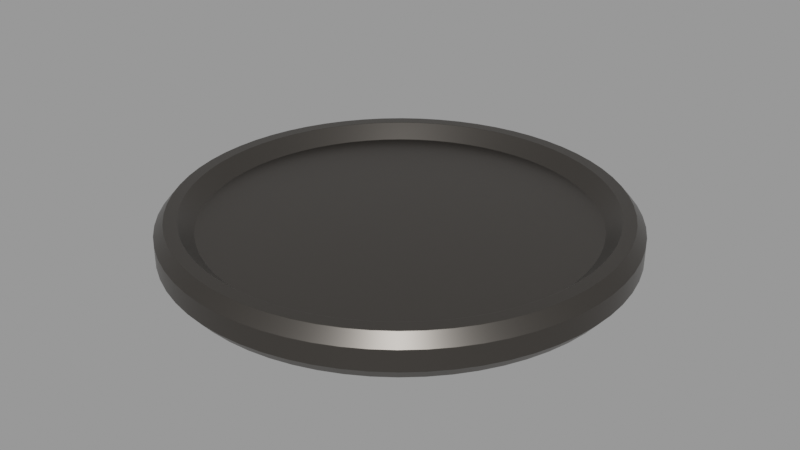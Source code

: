 # Source: Pipe_Collar_Small.blend  (saved by Blender 3.1.7; exported with 4.5.12 LTS)
import bpy
from mathutils import Matrix  # noqa: F401  (used for matrix-valued properties, if any)

bpy.ops.wm.read_factory_settings(use_empty=True)
scene = bpy.context.scene
scene.name = 'main'

# ---- materials (node trees are filled in below, after node groups)
mat_sy_dark_annodized_matte = bpy.data.materials.new('sy_dark_annodized_matte')
mat_sy_dark_annodized_matte.use_transparent_shadow = False

# ---- node groups
ng_sy_metal_002 = bpy.data.node_groups.new('sy_metal.002', 'ShaderNodeTree')
_s = ng_sy_metal_002.interface.new_socket(name='Color', in_out='OUTPUT', socket_type='NodeSocketColor')
_s.default_value = (0.2987, 0.2987, 0.2987, 1.0)
_s = ng_sy_metal_002.interface.new_socket(name='Normal', in_out='OUTPUT', socket_type='NodeSocketVector')
_s.min_value = 0.0
_s.max_value = 0.0
_s = ng_sy_metal_002.interface.new_socket(name='Value', in_out='OUTPUT', socket_type='NodeSocketFloat')
_s.min_value = 0.0
_s.max_value = 0.0
_s = ng_sy_metal_002.interface.new_socket(name='Color', in_out='INPUT', socket_type='NodeSocketColor')
_s.default_value = (0.2987, 0.2987, 0.2987, 1.0)
_s = ng_sy_metal_002.interface.new_socket(name='Roughness', in_out='INPUT', socket_type='NodeSocketFloat')
_s.default_value = 1.0
_s.min_value = 0.0
_s.max_value = 2.0
_s = ng_sy_metal_002.interface.new_socket(name='Bump', in_out='INPUT', socket_type='NodeSocketFloat')
_s.default_value = 1.0
_s.min_value = 0.0
_s.max_value = 2.0
_s = ng_sy_metal_002.interface.new_socket(name='Scale', in_out='INPUT', socket_type='NodeSocketFloat')
_s.default_value = 1.0
_s.min_value = 0.0
_s.max_value = 2.0
_s = ng_sy_metal_002.interface.new_socket(name='Normal', in_out='INPUT', socket_type='NodeSocketVector')
_s.min_value = -1.0
_s.max_value = 1.0
_s.hide_value = True
_N = ng_sy_metal_002.nodes; _L = ng_sy_metal_002.links
n0 = _N.new('ShaderNodeTexCoord'); n0.name = 'Texture Coordinate.001'; n0.location = (-689, -224)
n1 = _N.new('ShaderNodeMapping'); n1.name = 'Mapping.001'; n1.location = (-479, -207)
n1.width = 240
n1.vector_type = 'TEXTURE'
n1.inputs[2].default_value = (0.7679, 0.576, 0.384)
n2 = _N.new('ShaderNodeTexNoise'); n2.name = 'Musgrave Texture'; n2.location = (-175, -206)
n2.width = 150
n2.normalize = False
n2.inputs[2].default_value = 400.0
n2.inputs[3].default_value = 0.0
n2.inputs[4].default_value = 0.25
n3 = _N.new('ShaderNodeValToRGB'); n3.name = 'ColorRamp'; n3.location = (45, -254)
while len(n3.color_ramp.elements) > 1: n3.color_ramp.elements.remove(n3.color_ramp.elements[-1])
n3.color_ramp.elements[0].position = 0.0; n3.color_ramp.elements[0].color = (0.508, 0.508, 0.508, 1.0)
_e = n3.color_ramp.elements.new(1.0); _e.color = (1.0, 1.0, 1.0, 1.0)
n4 = _N.new('ShaderNodeMix'); n4.name = 'Mix'; n4.location = (351, -115)
n4.data_type = 'RGBA'
n4.blend_type = 'MULTIPLY'
n4.inputs[0].default_value = 0.4667
n5 = _N.new('NodeGroupOutput'); n5.name = 'Group Output'; n5.location = (889, 0)
n6 = _N.new('ShaderNodeRGB'); n6.name = 'RGB'; n6.location = (-683, 362)
n6.outputs[0].default_value = (0.2987, 0.2987, 0.2987, 1.0)
n7 = _N.new('ShaderNodeTexCoord'); n7.name = 'Texture Coordinate'; n7.location = (-689, 83)
n8 = _N.new('ShaderNodeMapping'); n8.name = 'Mapping'; n8.location = (-461, 179)
n8.width = 240
n8.vector_type = 'TEXTURE'
n8.inputs[2].default_value = (0.384, 0.576, 0.7679)
n9 = _N.new('ShaderNodeTexNoise'); n9.name = 'Noise Texture'; n9.location = (-184, 74)
n9.inputs[2].default_value = 150.0
n9.inputs[3].default_value = 5.0
n10 = _N.new('ShaderNodeValToRGB'); n10.name = 'ColorRamp.001'; n10.location = (46, 5)
while len(n10.color_ramp.elements) > 1: n10.color_ramp.elements.remove(n10.color_ramp.elements[-1])
n10.color_ramp.elements[0].position = 0.0; n10.color_ramp.elements[0].color = (0.0, 0.0, 0.0, 1.0)
_e = n10.color_ramp.elements.new(1.0); _e.color = (1.0, 1.0, 1.0, 1.0)
n11 = _N.new('ShaderNodeMath'); n11.name = 'Math'; n11.location = (571, -60)
n11.operation = 'MULTIPLY'
n11.inputs[2].default_value = 0.0
n12 = _N.new('ShaderNodeMath'); n12.name = 'Math.001'; n12.location = (382, -405)
n12.operation = 'DIVIDE'
n12.inputs[1].default_value = 10.0
n12.inputs[2].default_value = 0.0
n13 = _N.new('ShaderNodeBump'); n13.name = 'Bump'; n13.location = (689, -362)
n13.inputs[1].default_value = 0.05
n13.inputs[2].default_value = 1.0
n14 = _N.new('ShaderNodeValue'); n14.name = 'Value'; n14.location = (-1337, -282)
n14.outputs[0].default_value = 1.0
n15 = _N.new('NodeGroupInput'); n15.name = 'Group Input'; n15.location = (-1239, 5)
n16 = _N.new('ShaderNodeCombineXYZ'); n16.name = 'Combine XYZ'; n16.location = (-869, -178)
n17 = _N.new('ShaderNodeMath'); n17.name = 'Math.002'; n17.location = (-1066, -219)
n17.operation = 'MULTIPLY'
n17.inputs[1].default_value = 50.0
n17.inputs[2].default_value = 0.0
n18 = _N.new('ShaderNodeCombineXYZ'); n18.name = 'Combine XYZ.001'; n18.location = (-869, -371)
_L.new(n8.outputs[0], n9.inputs[0])
_L.new(n9.outputs[0], n10.inputs[0])
_L.new(n7.outputs[0], n8.inputs[0])
_L.new(n2.outputs[0], n3.inputs[0])
_L.new(n10.outputs[0], n4.inputs[6])
_L.new(n3.outputs[0], n4.inputs[7])
_L.new(n1.outputs[0], n2.inputs[0])
_L.new(n0.outputs[0], n1.inputs[0])
_L.new(n4.outputs[2], n13.inputs[3])
_L.new(n13.outputs[0], n5.inputs[1])
_L.new(n4.outputs[2], n11.inputs[0])
_L.new(n11.outputs[0], n5.inputs[2])
_L.new(n15.outputs[0], n5.inputs[0])
_L.new(n15.outputs[1], n11.inputs[1])
_L.new(n15.outputs[2], n12.inputs[0])
_L.new(n12.outputs[0], n13.inputs[0])
_L.new(n15.outputs[4], n13.inputs[4])
_L.new(n17.outputs[0], n16.inputs[0])
_L.new(n17.outputs[0], n16.inputs[1])
_L.new(n16.outputs[0], n8.inputs[3])
_L.new(n17.outputs[0], n18.inputs[2])
_L.new(n18.outputs[0], n1.inputs[3])
_L.new(n15.outputs[3], n17.inputs[0])
n5.is_active_output = True
ng_auto_smooth = bpy.data.node_groups.new('Auto Smooth', 'GeometryNodeTree')
_s = ng_auto_smooth.interface.new_socket(name='Geometry', in_out='OUTPUT', socket_type='NodeSocketGeometry')
_s = ng_auto_smooth.interface.new_socket(name='Geometry', in_out='INPUT', socket_type='NodeSocketGeometry')
_s = ng_auto_smooth.interface.new_socket(name='Angle', in_out='INPUT', socket_type='NodeSocketFloat')
_s.subtype = 'ANGLE'
_s.min_value = 0.0
_s.max_value = 3.142
ng_auto_smooth.is_modifier = True
_N = ng_auto_smooth.nodes; _L = ng_auto_smooth.links
n0 = _N.new('NodeGroupOutput'); n0.name = 'Group Output'; n0.location = (480, -100)
n1 = _N.new('NodeGroupInput'); n1.name = 'Group Input'; n1.location = (-420, -300)
n2 = _N.new('NodeGroupInput'); n2.name = 'Group Input.001'; n2.location = (-60, -100)
n3 = _N.new('GeometryNodeSetShadeSmooth'); n3.name = 'Set Shade Smooth'; n3.location = (120, -100)
n3.domain = 'EDGE'
n4 = _N.new('GeometryNodeSetShadeSmooth'); n4.name = 'Set Shade Smooth.001'; n4.location = (300, -100)
n5 = _N.new('GeometryNodeInputMeshEdgeAngle'); n5.name = 'Edge Angle'; n5.location = (-420, -220)
n6 = _N.new('GeometryNodeInputEdgeSmooth'); n6.name = 'Is Edge Smooth'; n6.location = (-60, -160)
n7 = _N.new('GeometryNodeInputShadeSmooth'); n7.name = 'Is Face Smooth'; n7.location = (-240, -340)
n8 = _N.new('FunctionNodeBooleanMath'); n8.name = 'Boolean Math'; n8.location = (-60, -220)
n9 = _N.new('FunctionNodeCompare'); n9.name = 'Compare'; n9.location = (-240, -180)
n9.operation = 'LESS_EQUAL'
_L.new(n5.outputs[0], n9.inputs[0])
_L.new(n4.outputs[0], n0.inputs[0])
_L.new(n1.outputs[1], n9.inputs[1])
_L.new(n9.outputs[0], n8.inputs[0])
_L.new(n7.outputs[0], n8.inputs[1])
_L.new(n2.outputs[0], n3.inputs[0])
_L.new(n6.outputs[0], n3.inputs[1])
_L.new(n3.outputs[0], n4.inputs[0])
_L.new(n8.outputs[0], n3.inputs[2])
n0.is_active_output = True

# ---- material node trees
mat_sy_dark_annodized_matte.use_nodes = True; mat_sy_dark_annodized_matte.node_tree.nodes.clear()
_N = mat_sy_dark_annodized_matte.node_tree.nodes; _L = mat_sy_dark_annodized_matte.node_tree.links
n0 = _N.new('ShaderNodeOutputMaterial'); n0.name = 'Material Output'; n0.location = (395, 300)
n1 = _N.new('ShaderNodeBsdfPrincipled'); n1.name = 'Principled BSDF'; n1.location = (105, 300)
n1.distribution = 'GGX'
n1.subsurface_method = 'BURLEY'
n1.inputs[1].default_value = 1.0
n1.inputs[3].default_value = 1.45
n1.inputs[27].default_value = (0.0, 0.0, 0.0, 1.0)
n1.inputs[28].default_value = 1.0
n2 = _N.new('ShaderNodeGroup'); n2.name = 'Group'; n2.location = (-335, 131)
n2.node_tree = ng_sy_metal_002
n2.inputs[0].default_value = (0.1251, 0.1153, 0.1049, 1.0)
n2.inputs[1].default_value = 1.0
n2.inputs[2].default_value = 1.0
n2.inputs[3].default_value = 20.0
n2.inputs[4].default_value = (0.0, 0.0, 0.0)
n3 = _N.new('ShaderNodeBevel'); n3.name = 'Bevel'; n3.location = (-115, -39)
n3.samples = 16
n3.inputs[0].default_value = 0.002
_L.new(n2.outputs[0], n1.inputs[0])
_L.new(n1.outputs[0], n0.inputs[0])
_L.new(n2.outputs[1], n3.inputs[1])
_L.new(n2.outputs[2], n1.inputs[2])
_L.new(n3.outputs[0], n1.inputs[5])
n0.is_active_output = True

# ---- meshes
me_cylinder_005 = bpy.data.meshes.new('Cylinder.005')
me_cylinder_005.from_pydata([(0.0, 0.5588, -0.02482), (0.0, 0.5588, 0.02482), (0.05477, 0.5561, -0.02482), (0.05477, 0.5561, 0.02482), (0.109, 0.5481, -0.02482), (0.109, 0.5481, 0.02482), (0.1622, 0.5347, -0.02482), (0.1622, 0.5347, 0.02482), (0.2138, 0.5163, -0.02482), (0.2138, 0.5163, 0.02482), (0.2634, 0.4928, -0.02482), (0.2634, 0.4928, 0.02482), (0.3104, 0.4646, -0.02482), (0.3104, 0.4646, 0.02482), (0.3545, 0.4319, -0.02482), (0.3545, 0.4319, 0.02482), (0.3951, 0.3951, -0.02482), (0.3951, 0.3951, 0.02482), (0.4319, 0.3545, -0.02482), (0.4319, 0.3545, 0.02482), (0.4646, 0.3104, -0.02482), (0.4646, 0.3104, 0.02482), (0.4928, 0.2634, -0.02482), (0.4928, 0.2634, 0.02482), (0.5163, 0.2138, -0.02482), (0.5163, 0.2138, 0.02482), (0.5347, 0.1622, -0.02482), (0.5347, 0.1622, 0.02482), (0.5481, 0.109, -0.02482), (0.5481, 0.109, 0.02482), (0.5561, 0.05477, -0.02482), (0.5561, 0.05477, 0.02482), (0.5588, -2.443e-08, -0.02482), (0.5588, -2.443e-08, 0.02482), (0.5561, -0.05477, -0.02482), (0.5561, -0.05477, 0.02482), (0.5481, -0.109, -0.02482), (0.5481, -0.109, 0.02482), (0.5347, -0.1622, -0.02482), (0.5347, -0.1622, 0.02482), (0.5163, -0.2138, -0.02482), (0.5163, -0.2138, 0.02482), (0.4928, -0.2634, -0.02482), (0.4928, -0.2634, 0.02482), (0.4646, -0.3104, -0.02482), (0.4646, -0.3104, 0.02482), (0.4319, -0.3545, -0.02482), (0.4319, -0.3545, 0.02482), (0.3951, -0.3951, -0.02482), (0.3951, -0.3951, 0.02482), (0.3545, -0.4319, -0.02482), (0.3545, -0.4319, 0.02482), (0.3104, -0.4646, -0.02482), (0.3104, -0.4646, 0.02482), (0.2634, -0.4928, -0.02482), (0.2634, -0.4928, 0.02482), (0.2138, -0.5163, -0.02482), (0.2138, -0.5163, 0.02482), (0.1622, -0.5347, -0.02482), (0.1622, -0.5347, 0.02482), (0.109, -0.5481, -0.02482), (0.109, -0.5481, 0.02482), (0.05477, -0.5561, -0.02482), (0.05477, -0.5561, 0.02482), (-4.885e-08, -0.5588, -0.02482), (-4.885e-08, -0.5588, 0.02482), (-0.05477, -0.5561, -0.02482), (-0.05477, -0.5561, 0.02482), (-0.109, -0.5481, -0.02482), (-0.109, -0.5481, 0.02482), (-0.1622, -0.5347, -0.02482), (-0.1622, -0.5347, 0.02482), (-0.2138, -0.5163, -0.02482), (-0.2138, -0.5163, 0.02482), (-0.2634, -0.4928, -0.02482), (-0.2634, -0.4928, 0.02482), (-0.3104, -0.4646, -0.02482), (-0.3104, -0.4646, 0.02482), (-0.3545, -0.4319, -0.02482), (-0.3545, -0.4319, 0.02482), (-0.3951, -0.3951, -0.02482), (-0.3951, -0.3951, 0.02482), (-0.4319, -0.3545, -0.02482), (-0.4319, -0.3545, 0.02482), (-0.4646, -0.3104, -0.02482), (-0.4646, -0.3104, 0.02482), (-0.4928, -0.2634, -0.02482), (-0.4928, -0.2634, 0.02482), (-0.5163, -0.2138, -0.02482), (-0.5163, -0.2138, 0.02482), (-0.5347, -0.1622, -0.02482), (-0.5347, -0.1622, 0.02482), (-0.5481, -0.109, -0.02482), (-0.5481, -0.109, 0.02482), (-0.5561, -0.05477, -0.02482), (-0.5561, -0.05477, 0.02482), (-0.5588, 6.663e-09, -0.02482), (-0.5588, 6.663e-09, 0.02482), (-0.5561, 0.05477, -0.02482), (-0.5561, 0.05477, 0.02482), (-0.5481, 0.109, -0.02482), (-0.5481, 0.109, 0.02482), (-0.5347, 0.1622, -0.02482), (-0.5347, 0.1622, 0.02482), (-0.5163, 0.2138, -0.02482), (-0.5163, 0.2138, 0.02482), (-0.4928, 0.2634, -0.02482), (-0.4928, 0.2634, 0.02482), (-0.4646, 0.3104, -0.02482), (-0.4646, 0.3104, 0.02482), (-0.4319, 0.3545, -0.02482), (-0.4319, 0.3545, 0.02482), (-0.3951, 0.3951, -0.02482), (-0.3951, 0.3951, 0.02482), (-0.3545, 0.4319, -0.02482), (-0.3545, 0.4319, 0.02482), (-0.3104, 0.4646, -0.02482), (-0.3104, 0.4646, 0.02482), (-0.2634, 0.4928, -0.02482), (-0.2634, 0.4928, 0.02482), (-0.2138, 0.5163, -0.02482), (-0.2138, 0.5163, 0.02482), (-0.1622, 0.5347, -0.02482), (-0.1622, 0.5347, 0.02482), (-0.109, 0.5481, -0.02482), (-0.109, 0.5481, 0.02482), (-0.05477, 0.5561, -0.02482), (-0.05477, 0.5561, 0.02482), (-1.697e-09, 0.4682, -0.0179), (0.04589, 0.466, -0.0179), (0.04589, 0.466, 0.0179), (-1.697e-09, 0.4682, 0.0179), (0.09135, 0.4592, -0.0179), (0.09135, 0.4592, 0.0179), (0.1359, 0.4481, -0.0179), (0.1359, 0.4481, 0.0179), (0.1792, 0.4326, -0.0179), (0.1792, 0.4326, 0.0179), (0.2207, 0.4129, -0.0179), (0.2207, 0.4129, 0.0179), (0.2601, 0.3893, -0.0179), (0.2601, 0.3893, 0.0179), (0.297, 0.3619, -0.0179), (0.297, 0.3619, 0.0179), (0.3311, 0.3311, -0.0179), (0.3311, 0.3311, 0.0179), (0.3619, 0.297, -0.0179), (0.3619, 0.297, 0.0179), (0.3893, 0.2601, -0.0179), (0.3893, 0.2601, 0.0179), (0.4129, 0.2207, -0.0179), (0.4129, 0.2207, 0.0179), (0.4326, 0.1792, -0.0179), (0.4326, 0.1792, 0.0179), (0.4481, 0.1359, -0.0179), (0.4481, 0.1359, 0.0179), (0.4592, 0.09135, -0.0179), (0.4592, 0.09135, 0.0179), (0.466, 0.04589, -0.0179), (0.466, 0.04589, 0.0179), (0.4682, -2.694e-08, -0.0179), (0.4682, -2.694e-08, 0.0179), (0.466, -0.04589, -0.0179), (0.466, -0.04589, 0.0179), (0.4592, -0.09135, -0.0179), (0.4592, -0.09135, 0.0179), (0.4481, -0.1359, -0.0179), (0.4481, -0.1359, 0.0179), (0.4326, -0.1792, -0.0179), (0.4326, -0.1792, 0.0179), (0.4129, -0.2207, -0.0179), (0.4129, -0.2207, 0.0179), (0.3893, -0.2601, -0.0179), (0.3893, -0.2601, 0.0179), (0.3619, -0.297, -0.0179), (0.3619, -0.297, 0.0179), (0.3311, -0.3311, -0.0179), (0.3311, -0.3311, 0.0179), (0.297, -0.3619, -0.0179), (0.297, -0.3619, 0.0179), (0.2601, -0.3893, -0.0179), (0.2601, -0.3893, 0.0179), (0.2207, -0.4129, -0.0179), (0.2207, -0.4129, 0.0179), (0.1792, -0.4326, -0.0179), (0.1792, -0.4326, 0.0179), (0.1359, -0.4481, -0.0179), (0.1359, -0.4481, 0.0179), (0.09135, -0.4592, -0.0179), (0.09135, -0.4592, 0.0179), (0.04589, -0.466, -0.0179), (0.04589, -0.466, 0.0179), (-4.254e-08, -0.4682, -0.0179), (-4.254e-08, -0.4682, 0.0179), (-0.04589, -0.466, -0.0179), (-0.04589, -0.466, 0.0179), (-0.09135, -0.4592, -0.0179), (-0.09135, -0.4592, 0.0179), (-0.1359, -0.4481, -0.0179), (-0.1359, -0.4481, 0.0179), (-0.1792, -0.4326, -0.0179), (-0.1792, -0.4326, 0.0179), (-0.2207, -0.4129, -0.0179), (-0.2207, -0.4129, 0.0179), (-0.2601, -0.3893, -0.0179), (-0.2601, -0.3893, 0.0179), (-0.297, -0.3619, -0.0179), (-0.297, -0.3619, 0.0179), (-0.3311, -0.3311, -0.0179), (-0.3311, -0.3311, 0.0179), (-0.3619, -0.297, -0.0179), (-0.3619, -0.297, 0.0179), (-0.3893, -0.2601, -0.0179), (-0.3893, -0.2601, 0.0179), (-0.4129, -0.2207, -0.0179), (-0.4129, -0.2207, 0.0179), (-0.4326, -0.1792, -0.0179), (-0.4326, -0.1792, 0.0179), (-0.4481, -0.1359, -0.0179), (-0.4481, -0.1359, 0.0179), (-0.4592, -0.09135, -0.0179), (-0.4592, -0.09135, 0.0179), (-0.466, -0.04589, -0.0179), (-0.466, -0.04589, 0.0179), (-0.4682, 7.682e-10, -0.0179), (-0.4682, 7.682e-10, 0.0179), (-0.466, 0.04589, -0.0179), (-0.466, 0.04589, 0.0179), (-0.4592, 0.09135, -0.0179), (-0.4592, 0.09135, 0.0179), (-0.4481, 0.1359, -0.0179), (-0.4481, 0.1359, 0.0179), (-0.4326, 0.1792, -0.0179), (-0.4326, 0.1792, 0.0179), (-0.4129, 0.2207, -0.0179), (-0.4129, 0.2207, 0.0179), (-0.3893, 0.2601, -0.0179), (-0.3893, 0.2601, 0.0179), (-0.3619, 0.297, -0.0179), (-0.3619, 0.297, 0.0179), (-0.3311, 0.3311, -0.0179), (-0.3311, 0.3311, 0.0179), (-0.297, 0.3619, -0.0179), (-0.297, 0.3619, 0.0179), (-0.2601, 0.3893, -0.0179), (-0.2601, 0.3893, 0.0179), (-0.2207, 0.4129, -0.0179), (-0.2207, 0.4129, 0.0179), (-0.1792, 0.4326, -0.0179), (-0.1792, 0.4326, 0.0179), (-0.1359, 0.4481, -0.0179), (-0.1359, 0.4481, 0.0179), (-0.09135, 0.4592, -0.0179), (-0.09135, 0.4592, 0.0179), (-0.04589, 0.466, -0.0179), (-0.04589, 0.466, 0.0179), (1.206e-10, 0.5352, -0.05268), (0.05246, 0.5327, -0.05268), (0.05246, 0.5327, 0.05268), (1.206e-10, 0.5352, 0.05268), (0.1044, 0.525, -0.05268), (0.1044, 0.525, 0.05268), (0.1554, 0.5122, -0.05268), (0.1554, 0.5122, 0.05268), (0.2048, 0.4945, -0.05268), (0.2048, 0.4945, 0.05268), (0.2523, 0.472, -0.05268), (0.2523, 0.472, 0.05268), (0.2974, 0.445, -0.05268), (0.2974, 0.445, 0.05268), (0.3396, 0.4137, -0.05268), (0.3396, 0.4137, 0.05268), (0.3785, 0.3785, -0.05268), (0.3785, 0.3785, 0.05268), (0.4137, 0.3396, -0.05268), (0.4137, 0.3396, 0.05268), (0.445, 0.2974, -0.05268), (0.445, 0.2974, 0.05268), (0.472, 0.2523, -0.05268), (0.472, 0.2523, 0.05268), (0.4945, 0.2048, -0.05268), (0.4945, 0.2048, 0.05268), (0.5122, 0.1554, -0.05268), (0.5122, 0.1554, 0.05268), (0.525, 0.1044, -0.05268), (0.525, 0.1044, 0.05268), (0.5327, 0.05246, -0.05268), (0.5327, 0.05246, 0.05268), (0.5352, -2.901e-08, -0.05268), (0.5352, -2.901e-08, 0.05268), (0.5327, -0.05246, -0.05268), (0.5327, -0.05246, 0.05268), (0.525, -0.1044, -0.05268), (0.525, -0.1044, 0.05268), (0.5122, -0.1554, -0.05268), (0.5122, -0.1554, 0.05268), (0.4945, -0.2048, -0.05268), (0.4945, -0.2048, 0.05268), (0.472, -0.2523, -0.05268), (0.472, -0.2523, 0.05268), (0.445, -0.2974, -0.05268), (0.445, -0.2974, 0.05268), (0.4137, -0.3396, -0.05268), (0.4137, -0.3396, 0.05268), (0.3785, -0.3785, -0.05268), (0.3785, -0.3785, 0.05268), (0.3396, -0.4137, -0.05268), (0.3396, -0.4137, 0.05268), (0.2974, -0.445, -0.05268), (0.2974, -0.445, 0.05268), (0.2523, -0.472, -0.05268), (0.2523, -0.472, 0.05268), (0.2048, -0.4945, -0.05268), (0.2048, -0.4945, 0.05268), (0.1554, -0.5122, -0.05268), (0.1554, -0.5122, 0.05268), (0.1044, -0.525, -0.05268), (0.1044, -0.525, 0.05268), (0.05246, -0.5327, -0.05268), (0.05246, -0.5327, 0.05268), (-4.667e-08, -0.5352, -0.05268), (-4.667e-08, -0.5352, 0.05268), (-0.05246, -0.5327, -0.05268), (-0.05246, -0.5327, 0.05268), (-0.1044, -0.525, -0.05268), (-0.1044, -0.525, 0.05268), (-0.1554, -0.5122, -0.05268), (-0.1554, -0.5122, 0.05268), (-0.2048, -0.4945, -0.05268), (-0.2048, -0.4945, 0.05268), (-0.2523, -0.472, -0.05268), (-0.2523, -0.472, 0.05268), (-0.2974, -0.445, -0.05268), (-0.2974, -0.445, 0.05268), (-0.3396, -0.4137, -0.05268), (-0.3396, -0.4137, 0.05268), (-0.3785, -0.3785, -0.05268), (-0.3785, -0.3785, 0.05268), (-0.4137, -0.3396, -0.05268), (-0.4137, -0.3396, 0.05268), (-0.445, -0.2974, -0.05268), (-0.445, -0.2974, 0.05268), (-0.472, -0.2523, -0.05268), (-0.472, -0.2523, 0.05268), (-0.4945, -0.2048, -0.05268), (-0.4945, -0.2048, 0.05268), (-0.5122, -0.1554, -0.05268), (-0.5122, -0.1554, 0.05268), (-0.525, -0.1044, -0.05268), (-0.525, -0.1044, 0.05268), (-0.5327, -0.05246, -0.05268), (-0.5327, -0.05246, 0.05268), (-0.5352, 7.682e-10, -0.05268), (-0.5352, 7.682e-10, 0.05268), (-0.5327, 0.05246, -0.05268), (-0.5327, 0.05246, 0.05268), (-0.525, 0.1044, -0.05268), (-0.525, 0.1044, 0.05268), (-0.5122, 0.1554, -0.05268), (-0.5122, 0.1554, 0.05268), (-0.4945, 0.2048, -0.05268), (-0.4945, 0.2048, 0.05268), (-0.472, 0.2523, -0.05268), (-0.472, 0.2523, 0.05268), (-0.445, 0.2974, -0.05268), (-0.445, 0.2974, 0.05268), (-0.4137, 0.3396, -0.05268), (-0.4137, 0.3396, 0.05268), (-0.3785, 0.3785, -0.05268), (-0.3785, 0.3785, 0.05268), (-0.3396, 0.4137, -0.05268), (-0.3396, 0.4137, 0.05268), (-0.2974, 0.445, -0.05268), (-0.2974, 0.445, 0.05268), (-0.2523, 0.472, -0.05268), (-0.2523, 0.472, 0.05268), (-0.2048, 0.4945, -0.05268), (-0.2048, 0.4945, 0.05268), (-0.1554, 0.5122, -0.05268), (-0.1554, 0.5122, 0.05268), (-0.1044, 0.525, -0.05268), (-0.1044, 0.525, 0.05268), (-0.05246, 0.5327, -0.05268), (-0.05246, 0.5327, 0.05268), (-6.854e-10, 0.5044, -0.05268), (0.04944, 0.5019, -0.05268), (0.04944, 0.5019, 0.05268), (-6.854e-10, 0.5044, 0.05268), (0.0984, 0.4947, -0.05268), (0.0984, 0.4947, 0.05268), (0.1464, 0.4826, -0.05268), (0.1464, 0.4826, 0.05268), (0.193, 0.466, -0.05268), (0.193, 0.466, 0.05268), (0.2378, 0.4448, -0.05268), (0.2378, 0.4448, 0.05268), (0.2802, 0.4194, -0.05268), (0.2802, 0.4194, 0.05268), (0.32, 0.3899, -0.05268), (0.32, 0.3899, 0.05268), (0.3566, 0.3566, -0.05268), (0.3566, 0.3566, 0.05268), (0.3899, 0.32, -0.05268), (0.3899, 0.32, 0.05268), (0.4194, 0.2802, -0.05268), (0.4194, 0.2802, 0.05268), (0.4448, 0.2378, -0.05268), (0.4448, 0.2378, 0.05268), (0.466, 0.193, -0.05268), (0.466, 0.193, 0.05268), (0.4826, 0.1464, -0.05268), (0.4826, 0.1464, 0.05268), (0.4947, 0.0984, -0.05268), (0.4947, 0.0984, 0.05268), (0.5019, 0.04944, -0.05268), (0.5019, 0.04944, 0.05268), (0.5044, -2.809e-08, -0.05268), (0.5044, -2.809e-08, 0.05268), (0.5019, -0.04944, -0.05268), (0.5019, -0.04944, 0.05268), (0.4947, -0.0984, -0.05268), (0.4947, -0.0984, 0.05268), (0.4826, -0.1464, -0.05268), (0.4826, -0.1464, 0.05268), (0.466, -0.193, -0.05268), (0.466, -0.193, 0.05268), (0.4448, -0.2378, -0.05268), (0.4448, -0.2378, 0.05268), (0.4194, -0.2802, -0.05268), (0.4194, -0.2802, 0.05268), (0.3899, -0.32, -0.05268), (0.3899, -0.32, 0.05268), (0.3566, -0.3566, -0.05268), (0.3566, -0.3566, 0.05268), (0.32, -0.3899, -0.05268), (0.32, -0.3899, 0.05268), (0.2802, -0.4194, -0.05268), (0.2802, -0.4194, 0.05268), (0.2378, -0.4448, -0.05268), (0.2378, -0.4448, 0.05268), (0.193, -0.466, -0.05268), (0.193, -0.466, 0.05268), (0.1464, -0.4826, -0.05268), (0.1464, -0.4826, 0.05268), (0.0984, -0.4947, -0.05268), (0.0984, -0.4947, 0.05268), (0.04944, -0.5019, -0.05268), (0.04944, -0.5019, 0.05268), (-4.483e-08, -0.5044, -0.05268), (-4.483e-08, -0.5044, 0.05268), (-0.04944, -0.5019, -0.05268), (-0.04944, -0.5019, 0.05268), (-0.0984, -0.4947, -0.05268), (-0.0984, -0.4947, 0.05268), (-0.1464, -0.4826, -0.05268), (-0.1464, -0.4826, 0.05268), (-0.193, -0.466, -0.05268), (-0.193, -0.466, 0.05268), (-0.2378, -0.4448, -0.05268), (-0.2378, -0.4448, 0.05268), (-0.2802, -0.4194, -0.05268), (-0.2802, -0.4194, 0.05268), (-0.32, -0.3899, -0.05268), (-0.32, -0.3899, 0.05268), (-0.3566, -0.3566, -0.05268), (-0.3566, -0.3566, 0.05268), (-0.3899, -0.32, -0.05268), (-0.3899, -0.32, 0.05268), (-0.4194, -0.2802, -0.05268), (-0.4194, -0.2802, 0.05268), (-0.4448, -0.2378, -0.05268), (-0.4448, -0.2378, 0.05268), (-0.466, -0.193, -0.05268), (-0.466, -0.193, 0.05268), (-0.4826, -0.1464, -0.05268), (-0.4826, -0.1464, 0.05268), (-0.4947, -0.0984, -0.05268), (-0.4947, -0.0984, 0.05268), (-0.5019, -0.04944, -0.05268), (-0.5019, -0.04944, 0.05268), (-0.5044, 7.682e-10, -0.05268), (-0.5044, 7.682e-10, 0.05268), (-0.5019, 0.04944, -0.05268), (-0.5019, 0.04944, 0.05268), (-0.4947, 0.0984, -0.05268), (-0.4947, 0.0984, 0.05268), (-0.4826, 0.1464, -0.05268), (-0.4826, 0.1464, 0.05268), (-0.466, 0.193, -0.05268), (-0.466, 0.193, 0.05268), (-0.4448, 0.2378, -0.05268), (-0.4448, 0.2378, 0.05268), (-0.4194, 0.2802, -0.05268), (-0.4194, 0.2802, 0.05268), (-0.3899, 0.32, -0.05268), (-0.3899, 0.32, 0.05268), (-0.3566, 0.3566, -0.05268), (-0.3566, 0.3566, 0.05268), (-0.32, 0.3899, -0.05268), (-0.32, 0.3899, 0.05268), (-0.2802, 0.4194, -0.05268), (-0.2802, 0.4194, 0.05268), (-0.2378, 0.4448, -0.05268), (-0.2378, 0.4448, 0.05268), (-0.193, 0.466, -0.05268), (-0.193, 0.466, 0.05268), (-0.1464, 0.4826, -0.05268), (-0.1464, 0.4826, 0.05268), (-0.0984, 0.4947, -0.05268), (-0.0984, 0.4947, 0.05268), (-0.04944, 0.5019, -0.05268), (-0.04944, 0.5019, 0.05268)], [], [(0, 1, 3, 2), (2, 3, 5, 4), (4, 5, 7, 6), (6, 7, 9, 8), (8, 9, 11, 10), (10, 11, 13, 12), (12, 13, 15, 14), (14, 15, 17, 16), (16, 17, 19, 18), (18, 19, 21, 20), (20, 21, 23, 22), (22, 23, 25, 24), (24, 25, 27, 26), (26, 27, 29, 28), (28, 29, 31, 30), (30, 31, 33, 32), (32, 33, 35, 34), (34, 35, 37, 36), (36, 37, 39, 38), (38, 39, 41, 40), (40, 41, 43, 42), (42, 43, 45, 44), (44, 45, 47, 46), (46, 47, 49, 48), (48, 49, 51, 50), (50, 51, 53, 52), (52, 53, 55, 54), (54, 55, 57, 56), (56, 57, 59, 58), (58, 59, 61, 60), (60, 61, 63, 62), (62, 63, 65, 64), (64, 65, 67, 66), (66, 67, 69, 68), (68, 69, 71, 70), (70, 71, 73, 72), (72, 73, 75, 74), (74, 75, 77, 76), (76, 77, 79, 78), (78, 79, 81, 80), (80, 81, 83, 82), (82, 83, 85, 84), (84, 85, 87, 86), (86, 87, 89, 88), (88, 89, 91, 90), (90, 91, 93, 92), (92, 93, 95, 94), (94, 95, 97, 96), (96, 97, 99, 98), (98, 99, 101, 100), (100, 101, 103, 102), (102, 103, 105, 104), (104, 105, 107, 106), (106, 107, 109, 108), (108, 109, 111, 110), (110, 111, 113, 112), (112, 113, 115, 114), (114, 115, 117, 116), (116, 117, 119, 118), (118, 119, 121, 120), (120, 121, 123, 122), (122, 123, 125, 124), (19, 17, 273, 275), (124, 125, 127, 126), (126, 127, 1, 0), (53, 51, 307, 309), (130, 131, 255, 253, 251, 249, 247, 245, 243, 241, 239, 237, 235, 233, 231, 229, 227, 225, 223, 221, 219, 217, 215, 213, 211, 209, 207, 205, 203, 201, 199, 197, 195, 193, 191, 189, 187, 185, 183, 181, 179, 177, 175, 173, 171, 169, 167, 165, 163, 161, 159, 157, 155, 153, 151, 149, 147, 145, 143, 141, 139, 137, 135, 133), (128, 129, 132, 134, 136, 138, 140, 142, 144, 146, 148, 150, 152, 154, 156, 158, 160, 162, 164, 166, 168, 170, 172, 174, 176, 178, 180, 182, 184, 186, 188, 190, 192, 194, 196, 198, 200, 202, 204, 206, 208, 210, 212, 214, 216, 218, 220, 222, 224, 226, 228, 230, 232, 234, 236, 238, 240, 242, 244, 246, 248, 250, 252, 254), (120, 122, 378, 376), (86, 88, 344, 342), (52, 54, 310, 308), (123, 121, 377, 379), (18, 20, 276, 274), (89, 87, 343, 345), (55, 53, 309, 311), (21, 19, 275, 277), (122, 124, 380, 378), (88, 90, 346, 344), (54, 56, 312, 310), (125, 123, 379, 381), (20, 22, 278, 276), (91, 89, 345, 347), (57, 55, 311, 313), (23, 21, 277, 279), (124, 126, 382, 380), (90, 92, 348, 346), (56, 58, 314, 312), (127, 125, 381, 383), (22, 24, 280, 278), (93, 91, 347, 349), (59, 57, 313, 315), (25, 23, 279, 281), (126, 0, 256, 382), (92, 94, 350, 348), (58, 60, 316, 314), (1, 127, 383, 259), (24, 26, 282, 280), (95, 93, 349, 351), (61, 59, 315, 317), (27, 25, 281, 283), (94, 96, 352, 350), (60, 62, 318, 316), (26, 28, 284, 282), (97, 95, 351, 353), (63, 61, 317, 319), (29, 27, 283, 285), (96, 98, 354, 352), (62, 64, 320, 318), (28, 30, 286, 284), (99, 97, 353, 355), (65, 63, 319, 321), (31, 29, 285, 287), (98, 100, 356, 354), (64, 66, 322, 320), (30, 32, 288, 286), (101, 99, 355, 357), (67, 65, 321, 323), (33, 31, 287, 289), (100, 102, 358, 356), (66, 68, 324, 322), (32, 34, 290, 288), (103, 101, 357, 359), (69, 67, 323, 325), (35, 33, 289, 291), (102, 104, 360, 358), (0, 2, 257, 256), (68, 70, 326, 324), (34, 36, 292, 290), (105, 103, 359, 361), (3, 1, 259, 258), (71, 69, 325, 327), (37, 35, 291, 293), (104, 106, 362, 360), (70, 72, 328, 326), (36, 38, 294, 292), (107, 105, 361, 363), (2, 4, 260, 257), (73, 71, 327, 329), (39, 37, 293, 295), (5, 3, 258, 261), (106, 108, 364, 362), (72, 74, 330, 328), (38, 40, 296, 294), (109, 107, 363, 365), (4, 6, 262, 260), (75, 73, 329, 331), (41, 39, 295, 297), (7, 5, 261, 263), (108, 110, 366, 364), (74, 76, 332, 330), (40, 42, 298, 296), (111, 109, 365, 367), (6, 8, 264, 262), (77, 75, 331, 333), (43, 41, 297, 299), (9, 7, 263, 265), (110, 112, 368, 366), (76, 78, 334, 332), (42, 44, 300, 298), (113, 111, 367, 369), (8, 10, 266, 264), (79, 77, 333, 335), (45, 43, 299, 301), (11, 9, 265, 267), (112, 114, 370, 368), (78, 80, 336, 334), (44, 46, 302, 300), (115, 113, 369, 371), (10, 12, 268, 266), (81, 79, 335, 337), (47, 45, 301, 303), (13, 11, 267, 269), (114, 116, 372, 370), (80, 82, 338, 336), (46, 48, 304, 302), (117, 115, 371, 373), (12, 14, 270, 268), (83, 81, 337, 339), (49, 47, 303, 305), (15, 13, 269, 271), (116, 118, 374, 372), (82, 84, 340, 338), (48, 50, 306, 304), (119, 117, 373, 375), (14, 16, 272, 270), (85, 83, 339, 341), (51, 49, 305, 307), (17, 15, 271, 273), (118, 120, 376, 374), (84, 86, 342, 340), (50, 52, 308, 306), (121, 119, 375, 377), (16, 18, 274, 272), (87, 85, 341, 343), (385, 384, 256, 257), (387, 386, 258, 259), (388, 385, 257, 260), (386, 389, 261, 258), (390, 388, 260, 262), (389, 391, 263, 261), (392, 390, 262, 264), (391, 393, 265, 263), (394, 392, 264, 266), (393, 395, 267, 265), (396, 394, 266, 268), (395, 397, 269, 267), (398, 396, 268, 270), (397, 399, 271, 269), (400, 398, 270, 272), (399, 401, 273, 271), (402, 400, 272, 274), (401, 403, 275, 273), (404, 402, 274, 276), (403, 405, 277, 275), (406, 404, 276, 278), (405, 407, 279, 277), (408, 406, 278, 280), (407, 409, 281, 279), (410, 408, 280, 282), (409, 411, 283, 281), (412, 410, 282, 284), (411, 413, 285, 283), (414, 412, 284, 286), (413, 415, 287, 285), (416, 414, 286, 288), (415, 417, 289, 287), (418, 416, 288, 290), (417, 419, 291, 289), (420, 418, 290, 292), (419, 421, 293, 291), (422, 420, 292, 294), (421, 423, 295, 293), (424, 422, 294, 296), (423, 425, 297, 295), (426, 424, 296, 298), (425, 427, 299, 297), (428, 426, 298, 300), (427, 429, 301, 299), (430, 428, 300, 302), (429, 431, 303, 301), (432, 430, 302, 304), (431, 433, 305, 303), (434, 432, 304, 306), (433, 435, 307, 305), (436, 434, 306, 308), (435, 437, 309, 307), (438, 436, 308, 310), (437, 439, 311, 309), (440, 438, 310, 312), (439, 441, 313, 311), (442, 440, 312, 314), (441, 443, 315, 313), (444, 442, 314, 316), (443, 445, 317, 315), (446, 444, 316, 318), (445, 447, 319, 317), (448, 446, 318, 320), (447, 449, 321, 319), (450, 448, 320, 322), (449, 451, 323, 321), (452, 450, 322, 324), (451, 453, 325, 323), (454, 452, 324, 326), (453, 455, 327, 325), (456, 454, 326, 328), (455, 457, 329, 327), (458, 456, 328, 330), (457, 459, 331, 329), (460, 458, 330, 332), (459, 461, 333, 331), (462, 460, 332, 334), (461, 463, 335, 333), (464, 462, 334, 336), (463, 465, 337, 335), (466, 464, 336, 338), (465, 467, 339, 337), (468, 466, 338, 340), (467, 469, 341, 339), (470, 468, 340, 342), (469, 471, 343, 341), (472, 470, 342, 344), (471, 473, 345, 343), (474, 472, 344, 346), (473, 475, 347, 345), (476, 474, 346, 348), (475, 477, 349, 347), (478, 476, 348, 350), (477, 479, 351, 349), (480, 478, 350, 352), (479, 481, 353, 351), (482, 480, 352, 354), (481, 483, 355, 353), (484, 482, 354, 356), (483, 485, 357, 355), (486, 484, 356, 358), (485, 487, 359, 357), (488, 486, 358, 360), (487, 489, 361, 359), (490, 488, 360, 362), (489, 491, 363, 361), (492, 490, 362, 364), (491, 493, 365, 363), (494, 492, 364, 366), (493, 495, 367, 365), (496, 494, 366, 368), (495, 497, 369, 367), (498, 496, 368, 370), (497, 499, 371, 369), (500, 498, 370, 372), (499, 501, 373, 371), (502, 500, 372, 374), (501, 503, 375, 373), (504, 502, 374, 376), (503, 505, 377, 375), (506, 504, 376, 378), (505, 507, 379, 377), (508, 506, 378, 380), (507, 509, 381, 379), (510, 508, 380, 382), (509, 511, 383, 381), (384, 510, 382, 256), (511, 387, 259, 383), (129, 128, 384, 385), (131, 130, 386, 387), (132, 129, 385, 388), (130, 133, 389, 386), (134, 132, 388, 390), (133, 135, 391, 389), (136, 134, 390, 392), (135, 137, 393, 391), (138, 136, 392, 394), (137, 139, 395, 393), (140, 138, 394, 396), (139, 141, 397, 395), (142, 140, 396, 398), (141, 143, 399, 397), (144, 142, 398, 400), (143, 145, 401, 399), (146, 144, 400, 402), (145, 147, 403, 401), (148, 146, 402, 404), (147, 149, 405, 403), (150, 148, 404, 406), (149, 151, 407, 405), (152, 150, 406, 408), (151, 153, 409, 407), (154, 152, 408, 410), (153, 155, 411, 409), (156, 154, 410, 412), (155, 157, 413, 411), (158, 156, 412, 414), (157, 159, 415, 413), (160, 158, 414, 416), (159, 161, 417, 415), (162, 160, 416, 418), (161, 163, 419, 417), (164, 162, 418, 420), (163, 165, 421, 419), (166, 164, 420, 422), (165, 167, 423, 421), (168, 166, 422, 424), (167, 169, 425, 423), (170, 168, 424, 426), (169, 171, 427, 425), (172, 170, 426, 428), (171, 173, 429, 427), (174, 172, 428, 430), (173, 175, 431, 429), (176, 174, 430, 432), (175, 177, 433, 431), (178, 176, 432, 434), (177, 179, 435, 433), (180, 178, 434, 436), (179, 181, 437, 435), (182, 180, 436, 438), (181, 183, 439, 437), (184, 182, 438, 440), (183, 185, 441, 439), (186, 184, 440, 442), (185, 187, 443, 441), (188, 186, 442, 444), (187, 189, 445, 443), (190, 188, 444, 446), (189, 191, 447, 445), (192, 190, 446, 448), (191, 193, 449, 447), (194, 192, 448, 450), (193, 195, 451, 449), (196, 194, 450, 452), (195, 197, 453, 451), (198, 196, 452, 454), (197, 199, 455, 453), (200, 198, 454, 456), (199, 201, 457, 455), (202, 200, 456, 458), (201, 203, 459, 457), (204, 202, 458, 460), (203, 205, 461, 459), (206, 204, 460, 462), (205, 207, 463, 461), (208, 206, 462, 464), (207, 209, 465, 463), (210, 208, 464, 466), (209, 211, 467, 465), (212, 210, 466, 468), (211, 213, 469, 467), (214, 212, 468, 470), (213, 215, 471, 469), (216, 214, 470, 472), (215, 217, 473, 471), (218, 216, 472, 474), (217, 219, 475, 473), (220, 218, 474, 476), (219, 221, 477, 475), (222, 220, 476, 478), (221, 223, 479, 477), (224, 222, 478, 480), (223, 225, 481, 479), (226, 224, 480, 482), (225, 227, 483, 481), (228, 226, 482, 484), (227, 229, 485, 483), (230, 228, 484, 486), (229, 231, 487, 485), (232, 230, 486, 488), (231, 233, 489, 487), (234, 232, 488, 490), (233, 235, 491, 489), (236, 234, 490, 492), (235, 237, 493, 491), (238, 236, 492, 494), (237, 239, 495, 493), (240, 238, 494, 496), (239, 241, 497, 495), (242, 240, 496, 498), (241, 243, 499, 497), (244, 242, 498, 500), (243, 245, 501, 499), (246, 244, 500, 502), (245, 247, 503, 501), (248, 246, 502, 504), (247, 249, 505, 503), (250, 248, 504, 506), (249, 251, 507, 505), (252, 250, 506, 508), (251, 253, 509, 507), (254, 252, 508, 510), (253, 255, 511, 509), (128, 254, 510, 384), (255, 131, 387, 511)])
me_cylinder_005.polygons.foreach_set('use_smooth', [True] * 450)
_uv = me_cylinder_005.uv_layers.new(name='UVMap')
_uv.uv.foreach_set('vector', [1.0, 0.5, 1.0, 1.0, 0.9844, 1.0, 0.9844, 0.5, 0.9844, 0.5, 0.9844, 1.0, 0.9688, 1.0, 0.9688, 0.5, 0.9688, 0.5, 0.9688, 1.0, 0.9531, 1.0, 0.9531, 0.5, 0.9531, 0.5, 0.9531, 1.0, 0.9375, 1.0, 0.9375, 0.5, 0.9375, 0.5, 0.9375, 1.0, 0.9219, 1.0, 0.9219, 0.5, 0.9219, 0.5, 0.9219, 1.0, 0.9062, 1.0, 0.9062, 0.5, 0.9062, 0.5, 0.9062, 1.0, 0.8906, 1.0, 0.8906, 0.5, 0.8906, 0.5, 0.8906, 1.0, 0.875, 1.0, 0.875, 0.5, 0.875, 0.5, 0.875, 1.0, 0.8594, 1.0, 0.8594, 0.5, 0.8594, 0.5, 0.8594, 1.0, 0.8438, 1.0, 0.8438, 0.5, 0.8438, 0.5, 0.8438, 1.0, 0.8281, 1.0, 0.8281, 0.5, 0.8281, 0.5, 0.8281, 1.0, 0.8125, 1.0, 0.8125, 0.5, 0.8125, 0.5, 0.8125, 1.0, 0.7969, 1.0, 0.7969, 0.5, 0.7969, 0.5, 0.7969, 1.0, 0.7812, 1.0, 0.7812, 0.5, 0.7812, 0.5, 0.7812, 1.0, 0.7656, 1.0, 0.7656, 0.5, 0.7656, 0.5, 0.7656, 1.0, 0.75, 1.0, 0.75, 0.5, 0.75, 0.5, 0.75, 1.0, 0.7344, 1.0, 0.7344, 0.5, 0.7344, 0.5, 0.7344, 1.0, 0.7188, 1.0, 0.7188, 0.5, 0.7188, 0.5, 0.7188, 1.0, 0.7031, 1.0, 0.7031, 0.5, 0.7031, 0.5, 0.7031, 1.0, 0.6875, 1.0, 0.6875, 0.5, 0.6875, 0.5, 0.6875, 1.0, 0.6719, 1.0, 0.6719, 0.5, 0.6719, 0.5, 0.6719, 1.0, 0.6562, 1.0, 0.6562, 0.5, 0.6562, 0.5, 0.6562, 1.0, 0.6406, 1.0, 0.6406, 0.5, 0.6406, 0.5, 0.6406, 1.0, 0.625, 1.0, 0.625, 0.5, 0.625, 0.5, 0.625, 1.0, 0.6094, 1.0, 0.6094, 0.5, 0.6094, 0.5, 0.6094, 1.0, 0.5938, 1.0, 0.5938, 0.5, 0.5938, 0.5, 0.5938, 1.0, 0.5781, 1.0, 0.5781, 0.5, 0.5781, 0.5, 0.5781, 1.0, 0.5625, 1.0, 0.5625, 0.5, 0.5625, 0.5, 0.5625, 1.0, 0.5469, 1.0, 0.5469, 0.5, 0.5469, 0.5, 0.5469, 1.0, 0.5312, 1.0, 0.5312, 0.5, 0.5312, 0.5, 0.5312, 1.0, 0.5156, 1.0, 0.5156, 0.5, 0.5156, 0.5, 0.5156, 1.0, 0.5, 1.0, 0.5, 0.5, 0.5, 0.5, 0.5, 1.0, 0.4844, 1.0, 0.4844, 0.5, 0.4844, 0.5, 0.4844, 1.0, 0.4688, 1.0, 0.4688, 0.5, 0.4688, 0.5, 0.4688, 1.0, 0.4531, 1.0, 0.4531, 0.5, 0.4531, 0.5, 0.4531, 1.0, 0.4375, 1.0, 0.4375, 0.5, 0.4375, 0.5, 0.4375, 1.0, 0.4219, 1.0, 0.4219, 0.5, 0.4219, 0.5, 0.4219, 1.0, 0.4062, 1.0, 0.4062, 0.5, 0.4062, 0.5, 0.4062, 1.0, 0.3906, 1.0, 0.3906, 0.5, 0.3906, 0.5, 0.3906, 1.0, 0.375, 1.0, 0.375, 0.5, 0.375, 0.5, 0.375, 1.0, 0.3594, 1.0, 0.3594, 0.5, 0.3594, 0.5, 0.3594, 1.0, 0.3438, 1.0, 0.3438, 0.5, 0.3438, 0.5, 0.3438, 1.0, 0.3281, 1.0, 0.3281, 0.5, 0.3281, 0.5, 0.3281, 1.0, 0.3125, 1.0, 0.3125, 0.5, 0.3125, 0.5, 0.3125, 1.0, 0.2969, 1.0, 0.2969, 0.5, 0.2969, 0.5, 0.2969, 1.0, 0.2812, 1.0, 0.2812, 0.5, 0.2812, 0.5, 0.2812, 1.0, 0.2656, 1.0, 0.2656, 0.5, 0.2656, 0.5, 0.2656, 1.0, 0.25, 1.0, 0.25, 0.5, 0.25, 0.5, 0.25, 1.0, 0.2344, 1.0, 0.2344, 0.5, 0.2344, 0.5, 0.2344, 1.0, 0.2188, 1.0, 0.2188, 0.5, 0.2188, 0.5, 0.2188, 1.0, 0.2031, 1.0, 0.2031, 0.5, 0.2031, 0.5, 0.2031, 1.0, 0.1875, 1.0, 0.1875, 0.5, 0.1875, 0.5, 0.1875, 1.0, 0.1719, 1.0, 0.1719, 0.5, 0.1719, 0.5, 0.1719, 1.0, 0.1562, 1.0, 0.1562, 0.5, 0.1562, 0.5, 0.1562, 1.0, 0.1406, 1.0, 0.1406, 0.5, 0.1406, 0.5, 0.1406, 1.0, 0.125, 1.0, 0.125, 0.5, 0.125, 0.5, 0.125, 1.0, 0.1094, 1.0, 0.1094, 0.5, 0.1094, 0.5, 0.1094, 1.0, 0.09375, 1.0, 0.09375, 0.5, 0.09375, 0.5, 0.09375, 1.0, 0.07812, 1.0, 0.07812, 0.5, 0.07812, 0.5, 0.07812, 1.0, 0.0625, 1.0, 0.0625, 0.5, 0.0625, 0.5, 0.0625, 1.0, 0.04688, 1.0, 0.04688, 0.5, 0.04688, 0.5, 0.04688, 1.0, 0.03125, 1.0, 0.03125, 0.5, 0.8594, 1.0, 0.875, 1.0, 0.875, 1.0, 0.8594, 1.0, 0.03125, 0.5, 0.03125, 1.0, 0.01562, 1.0, 0.01562, 0.5, 0.01562, 0.5, 0.01562, 1.0, 0.0, 1.0, 0.0, 0.5, 0.5938, 1.0, 0.6094, 1.0, 0.6094, 1.0, 0.5938, 1.0, 0.2706, 0.4589, 0.25, 0.4599, 0.2294, 0.4589, 0.209, 0.4559, 0.1891, 0.4509, 0.1697, 0.444, 0.151, 0.4352, 0.1334, 0.4246, 0.1168, 0.4123, 0.1015, 0.3985, 0.08771, 0.3832, 0.07543, 0.3666, 0.06484, 0.349, 0.05603, 0.3303, 0.04909, 0.3109, 0.04408, 0.291, 0.04106, 0.2706, 0.04005, 0.25, 0.04106, 0.2294, 0.04408, 0.209, 0.04909, 0.1891, 0.05603, 0.1697, 0.06484, 0.151, 0.07543, 0.1334, 0.08771, 0.1168, 0.1015, 0.1015, 0.1168, 0.08771, 0.1334, 0.07543, 0.151, 0.06484, 0.1697, 0.05603, 0.1891, 0.04909, 0.209, 0.04408, 0.2294, 0.04106, 0.25, 0.04005, 0.2706, 0.04106, 0.291, 0.04408, 0.3109, 0.04909, 0.3303, 0.05603, 0.349, 0.06484, 0.3666, 0.07543, 0.3832, 0.08771, 0.3985, 0.1015, 0.4123, 0.1168, 0.4246, 0.1334, 0.4352, 0.151, 0.444, 0.1697, 0.4509, 0.1891, 0.4559, 0.209, 0.4589, 0.2294, 0.4599, 0.25, 0.4589, 0.2706, 0.4559, 0.291, 0.4509, 0.3109, 0.444, 0.3303, 0.4352, 0.349, 0.4246, 0.3666, 0.4123, 0.3832, 0.3985, 0.3985, 0.3832, 0.4123, 0.3666, 0.4246, 0.349, 0.4352, 0.3303, 0.444, 0.3109, 0.4509, 0.291, 0.4559, 0.75, 0.4599, 0.7706, 0.4589, 0.791, 0.4559, 0.8109, 0.4509, 0.8303, 0.444, 0.849, 0.4352, 0.8666, 0.4246, 0.8832, 0.4123, 0.8985, 0.3985, 0.9123, 0.3832, 0.9246, 0.3666, 0.9352, 0.349, 0.944, 0.3303, 0.9509, 0.3109, 0.9559, 0.291, 0.9589, 0.2706, 0.9599, 0.25, 0.9589, 0.2294, 0.9559, 0.209, 0.9509, 0.1891, 0.944, 0.1697, 0.9352, 0.151, 0.9246, 0.1334, 0.9123, 0.1168, 0.8985, 0.1015, 0.8832, 0.08771, 0.8666, 0.07543, 0.849, 0.06484, 0.8303, 0.05603, 0.8109, 0.04909, 0.791, 0.04408, 0.7706, 0.04106, 0.75, 0.04005, 0.7294, 0.04106, 0.709, 0.04408, 0.6891, 0.04909, 0.6697, 0.05603, 0.651, 0.06484, 0.6334, 0.07543, 0.6168, 0.08771, 0.6015, 0.1015, 0.5877, 0.1168, 0.5754, 0.1334, 0.5648, 0.151, 0.556, 0.1697, 0.5491, 0.1891, 0.5441, 0.209, 0.5411, 0.2294, 0.5401, 0.25, 0.5411, 0.2706, 0.5441, 0.291, 0.5491, 0.3109, 0.556, 0.3303, 0.5648, 0.349, 0.5754, 0.3666, 0.5877, 0.3832, 0.6015, 0.3985, 0.6168, 0.4123, 0.6334, 0.4246, 0.651, 0.4352, 0.6697, 0.444, 0.6891, 0.4509, 0.709, 0.4559, 0.7294, 0.4589, 0.0625, 0.5, 0.04688, 0.5, 0.04688, 0.5, 0.0625, 0.5, 0.3281, 0.5, 0.3125, 0.5, 0.3125, 0.5, 0.3281, 0.5, 0.5938, 0.5, 0.5781, 0.5, 0.5781, 0.5, 0.5938, 0.5, 0.04688, 1.0, 0.0625, 1.0, 0.0625, 1.0, 0.04688, 1.0, 0.8594, 0.5, 0.8438, 0.5, 0.8438, 0.5, 0.8594, 0.5, 0.3125, 1.0, 0.3281, 1.0, 0.3281, 1.0, 0.3125, 1.0, 0.5781, 1.0, 0.5938, 1.0, 0.5938, 1.0, 0.5781, 1.0, 0.8438, 1.0, 0.8594, 1.0, 0.8594, 1.0, 0.8438, 1.0, 0.04688, 0.5, 0.03125, 0.5, 0.03125, 0.5, 0.04688, 0.5, 0.3125, 0.5, 0.2969, 0.5, 0.2969, 0.5, 0.3125, 0.5, 0.5781, 0.5, 0.5625, 0.5, 0.5625, 0.5, 0.5781, 0.5, 0.03125, 1.0, 0.04688, 1.0, 0.04688, 1.0, 0.03125, 1.0, 0.8438, 0.5, 0.8281, 0.5, 0.8281, 0.5, 0.8438, 0.5, 0.2969, 1.0, 0.3125, 1.0, 0.3125, 1.0, 0.2969, 1.0, 0.5625, 1.0, 0.5781, 1.0, 0.5781, 1.0, 0.5625, 1.0, 0.8281, 1.0, 0.8438, 1.0, 0.8438, 1.0, 0.8281, 1.0, 0.03125, 0.5, 0.01562, 0.5, 0.01562, 0.5, 0.03125, 0.5, 0.2969, 0.5, 0.2812, 0.5, 0.2812, 0.5, 0.2969, 0.5, 0.5625, 0.5, 0.5469, 0.5, 0.5469, 0.5, 0.5625, 0.5, 0.01562, 1.0, 0.03125, 1.0, 0.03125, 1.0, 0.01562, 1.0, 0.8281, 0.5, 0.8125, 0.5, 0.8125, 0.5, 0.8281, 0.5, 0.2812, 1.0, 0.2969, 1.0, 0.2969, 1.0, 0.2812, 1.0, 0.5469, 1.0, 0.5625, 1.0, 0.5625, 1.0, 0.5469, 1.0, 0.8125, 1.0, 0.8281, 1.0, 0.8281, 1.0, 0.8125, 1.0, 0.01562, 0.5, 0.0, 0.5, 0.0, 0.5, 0.01562, 0.5, 0.2812, 0.5, 0.2656, 0.5, 0.2656, 0.5, 0.2812, 0.5, 0.5469, 0.5, 0.5312, 0.5, 0.5312, 0.5, 0.5469, 0.5, 0.0, 1.0, 0.01562, 1.0, 0.01562, 1.0, 0.0, 1.0, 0.8125, 0.5, 0.7969, 0.5, 0.7969, 0.5, 0.8125, 0.5, 0.2656, 1.0, 0.2812, 1.0, 0.2812, 1.0, 0.2656, 1.0, 0.5312, 1.0, 0.5469, 1.0, 0.5469, 1.0, 0.5312, 1.0, 0.7969, 1.0, 0.8125, 1.0, 0.8125, 1.0, 0.7969, 1.0, 0.2656, 0.5, 0.25, 0.5, 0.25, 0.5, 0.2656, 0.5, 0.5312, 0.5, 0.5156, 0.5, 0.5156, 0.5, 0.5312, 0.5, 0.7969, 0.5, 0.7812, 0.5, 0.7812, 0.5, 0.7969, 0.5, 0.25, 1.0, 0.2656, 1.0, 0.2656, 1.0, 0.25, 1.0, 0.5156, 1.0, 0.5312, 1.0, 0.5312, 1.0, 0.5156, 1.0, 0.7812, 1.0, 0.7969, 1.0, 0.7969, 1.0, 0.7812, 1.0, 0.25, 0.5, 0.2344, 0.5, 0.2344, 0.5, 0.25, 0.5, 0.5156, 0.5, 0.5, 0.5, 0.5, 0.5, 0.5156, 0.5, 0.7812, 0.5, 0.7656, 0.5, 0.7656, 0.5, 0.7812, 0.5, 0.2344, 1.0, 0.25, 1.0, 0.25, 1.0, 0.2344, 1.0, 0.5, 1.0, 0.5156, 1.0, 0.5156, 1.0, 0.5, 1.0, 0.7656, 1.0, 0.7812, 1.0, 0.7812, 1.0, 0.7656, 1.0, 0.2344, 0.5, 0.2188, 0.5, 0.2188, 0.5, 0.2344, 0.5, 0.5, 0.5, 0.4844, 0.5, 0.4844, 0.5, 0.5, 0.5, 0.7656, 0.5, 0.75, 0.5, 0.75, 0.5, 0.7656, 0.5, 0.2188, 1.0, 0.2344, 1.0, 0.2344, 1.0, 0.2188, 1.0, 0.4844, 1.0, 0.5, 1.0, 0.5, 1.0, 0.4844, 1.0, 0.75, 1.0, 0.7656, 1.0, 0.7656, 1.0, 0.75, 1.0, 0.2188, 0.5, 0.2031, 0.5, 0.2031, 0.5, 0.2188, 0.5, 0.4844, 0.5, 0.4688, 0.5, 0.4688, 0.5, 0.4844, 0.5, 0.75, 0.5, 0.7344, 0.5, 0.7344, 0.5, 0.75, 0.5, 0.2031, 1.0, 0.2188, 1.0, 0.2188, 1.0, 0.2031, 1.0, 0.4688, 1.0, 0.4844, 1.0, 0.4844, 1.0, 0.4688, 1.0, 0.7344, 1.0, 0.75, 1.0, 0.75, 1.0, 0.7344, 1.0, 0.2031, 0.5, 0.1875, 0.5, 0.1875, 0.5, 0.2031, 0.5, 1.0, 0.5, 0.9844, 0.5, 0.9844, 0.5, 1.0, 0.5, 0.4688, 0.5, 0.4531, 0.5, 0.4531, 0.5, 0.4688, 0.5, 0.7344, 0.5, 0.7188, 0.5, 0.7188, 0.5, 0.7344, 0.5, 0.1875, 1.0, 0.2031, 1.0, 0.2031, 1.0, 0.1875, 1.0, 0.9844, 1.0, 1.0, 1.0, 1.0, 1.0, 0.9844, 1.0, 0.4531, 1.0, 0.4688, 1.0, 0.4688, 1.0, 0.4531, 1.0, 0.7188, 1.0, 0.7344, 1.0, 0.7344, 1.0, 0.7188, 1.0, 0.1875, 0.5, 0.1719, 0.5, 0.1719, 0.5, 0.1875, 0.5, 0.4531, 0.5, 0.4375, 0.5, 0.4375, 0.5, 0.4531, 0.5, 0.7188, 0.5, 0.7031, 0.5, 0.7031, 0.5, 0.7188, 0.5, 0.1719, 1.0, 0.1875, 1.0, 0.1875, 1.0, 0.1719, 1.0, 0.9844, 0.5, 0.9688, 0.5, 0.9688, 0.5, 0.9844, 0.5, 0.4375, 1.0, 0.4531, 1.0, 0.4531, 1.0, 0.4375, 1.0, 0.7031, 1.0, 0.7188, 1.0, 0.7188, 1.0, 0.7031, 1.0, 0.9688, 1.0, 0.9844, 1.0, 0.9844, 1.0, 0.9688, 1.0, 0.1719, 0.5, 0.1562, 0.5, 0.1562, 0.5, 0.1719, 0.5, 0.4375, 0.5, 0.4219, 0.5, 0.4219, 0.5, 0.4375, 0.5, 0.7031, 0.5, 0.6875, 0.5, 0.6875, 0.5, 0.7031, 0.5, 0.1562, 1.0, 0.1719, 1.0, 0.1719, 1.0, 0.1562, 1.0, 0.9688, 0.5, 0.9531, 0.5, 0.9531, 0.5, 0.9688, 0.5, 0.4219, 1.0, 0.4375, 1.0, 0.4375, 1.0, 0.4219, 1.0, 0.6875, 1.0, 0.7031, 1.0, 0.7031, 1.0, 0.6875, 1.0, 0.9531, 1.0, 0.9688, 1.0, 0.9688, 1.0, 0.9531, 1.0, 0.1562, 0.5, 0.1406, 0.5, 0.1406, 0.5, 0.1562, 0.5, 0.4219, 0.5, 0.4062, 0.5, 0.4062, 0.5, 0.4219, 0.5, 0.6875, 0.5, 0.6719, 0.5, 0.6719, 0.5, 0.6875, 0.5, 0.1406, 1.0, 0.1562, 1.0, 0.1562, 1.0, 0.1406, 1.0, 0.9531, 0.5, 0.9375, 0.5, 0.9375, 0.5, 0.9531, 0.5, 0.4062, 1.0, 0.4219, 1.0, 0.4219, 1.0, 0.4062, 1.0, 0.6719, 1.0, 0.6875, 1.0, 0.6875, 1.0, 0.6719, 1.0, 0.9375, 1.0, 0.9531, 1.0, 0.9531, 1.0, 0.9375, 1.0, 0.1406, 0.5, 0.125, 0.5, 0.125, 0.5, 0.1406, 0.5, 0.4062, 0.5, 0.3906, 0.5, 0.3906, 0.5, 0.4062, 0.5, 0.6719, 0.5, 0.6562, 0.5, 0.6562, 0.5, 0.6719, 0.5, 0.125, 1.0, 0.1406, 1.0, 0.1406, 1.0, 0.125, 1.0, 0.9375, 0.5, 0.9219, 0.5, 0.9219, 0.5, 0.9375, 0.5, 0.3906, 1.0, 0.4062, 1.0, 0.4062, 1.0, 0.3906, 1.0, 0.6562, 1.0, 0.6719, 1.0, 0.6719, 1.0, 0.6562, 1.0, 0.9219, 1.0, 0.9375, 1.0, 0.9375, 1.0, 0.9219, 1.0, 0.125, 0.5, 0.1094, 0.5, 0.1094, 0.5, 0.125, 0.5, 0.3906, 0.5, 0.375, 0.5, 0.375, 0.5, 0.3906, 0.5, 0.6562, 0.5, 0.6406, 0.5, 0.6406, 0.5, 0.6562, 0.5, 0.1094, 1.0, 0.125, 1.0, 0.125, 1.0, 0.1094, 1.0, 0.9219, 0.5, 0.9062, 0.5, 0.9062, 0.5, 0.9219, 0.5, 0.375, 1.0, 0.3906, 1.0, 0.3906, 1.0, 0.375, 1.0, 0.6406, 1.0, 0.6562, 1.0, 0.6562, 1.0, 0.6406, 1.0, 0.9062, 1.0, 0.9219, 1.0, 0.9219, 1.0, 0.9062, 1.0, 0.1094, 0.5, 0.09375, 0.5, 0.09375, 0.5, 0.1094, 0.5, 0.375, 0.5, 0.3594, 0.5, 0.3594, 0.5, 0.375, 0.5, 0.6406, 0.5, 0.625, 0.5, 0.625, 0.5, 0.6406, 0.5, 0.09375, 1.0, 0.1094, 1.0, 0.1094, 1.0, 0.09375, 1.0, 0.9062, 0.5, 0.8906, 0.5, 0.8906, 0.5, 0.9062, 0.5, 0.3594, 1.0, 0.375, 1.0, 0.375, 1.0, 0.3594, 1.0, 0.625, 1.0, 0.6406, 1.0, 0.6406, 1.0, 0.625, 1.0, 0.8906, 1.0, 0.9062, 1.0, 0.9062, 1.0, 0.8906, 1.0, 0.09375, 0.5, 0.07812, 0.5, 0.07812, 0.5, 0.09375, 0.5, 0.3594, 0.5, 0.3438, 0.5, 0.3438, 0.5, 0.3594, 0.5, 0.625, 0.5, 0.6094, 0.5, 0.6094, 0.5, 0.625, 0.5, 0.07812, 1.0, 0.09375, 1.0, 0.09375, 1.0, 0.07812, 1.0, 0.8906, 0.5, 0.875, 0.5, 0.875, 0.5, 0.8906, 0.5, 0.3438, 1.0, 0.3594, 1.0, 0.3594, 1.0, 0.3438, 1.0, 0.6094, 1.0, 0.625, 1.0, 0.625, 1.0, 0.6094, 1.0, 0.875, 1.0, 0.8906, 1.0, 0.8906, 1.0, 0.875, 1.0, 0.07812, 0.5, 0.0625, 0.5, 0.0625, 0.5, 0.07812, 0.5, 0.3438, 0.5, 0.3281, 0.5, 0.3281, 0.5, 0.3438, 0.5, 0.6094, 0.5, 0.5938, 0.5, 0.5938, 0.5, 0.6094, 0.5, 0.0625, 1.0, 0.07812, 1.0, 0.07812, 1.0, 0.0625, 1.0, 0.875, 0.5, 0.8594, 0.5, 0.8594, 0.5, 0.875, 0.5, 0.3281, 1.0, 0.3438, 1.0, 0.3438, 1.0, 0.3281, 1.0, 0.7722, 0.4751, 0.75, 0.4762, 0.75, 0.49, 0.7735, 0.4888, 0.25, 0.4762, 0.2722, 0.4751, 0.2735, 0.4888, 0.25, 0.49, 0.7941, 0.4718, 0.7722, 0.4751, 0.7735, 0.4888, 0.7968, 0.4854, 0.2722, 0.4751, 0.2941, 0.4718, 0.2968, 0.4854, 0.2735, 0.4888, 0.8156, 0.4664, 0.7941, 0.4718, 0.7968, 0.4854, 0.8197, 0.4797, 0.2941, 0.4718, 0.3156, 0.4664, 0.3197, 0.4797, 0.2968, 0.4854, 0.8365, 0.4589, 0.8156, 0.4664, 0.8197, 0.4797, 0.8418, 0.4717, 0.3156, 0.4664, 0.3365, 0.4589, 0.3418, 0.4717, 0.3197, 0.4797, 0.8566, 0.4495, 0.8365, 0.4589, 0.8418, 0.4717, 0.8631, 0.4617, 0.3365, 0.4589, 0.3566, 0.4495, 0.3631, 0.4617, 0.3418, 0.4717, 0.8756, 0.438, 0.8566, 0.4495, 0.8631, 0.4617, 0.8833, 0.4496, 0.3566, 0.4495, 0.3756, 0.438, 0.3833, 0.4496, 0.3631, 0.4617, 0.8935, 0.4248, 0.8756, 0.438, 0.8833, 0.4496, 0.9023, 0.4355, 0.3756, 0.438, 0.3935, 0.4248, 0.4023, 0.4355, 0.3833, 0.4496, 0.9099, 0.4099, 0.8935, 0.4248, 0.9023, 0.4355, 0.9197, 0.4197, 0.3935, 0.4248, 0.4099, 0.4099, 0.4197, 0.4197, 0.4023, 0.4355, 0.9248, 0.3935, 0.9099, 0.4099, 0.9197, 0.4197, 0.9355, 0.4023, 0.4099, 0.4099, 0.4248, 0.3935, 0.4355, 0.4023, 0.4197, 0.4197, 0.938, 0.3756, 0.9248, 0.3935, 0.9355, 0.4023, 0.9496, 0.3833, 0.4248, 0.3935, 0.438, 0.3756, 0.4496, 0.3833, 0.4355, 0.4023, 0.9495, 0.3566, 0.938, 0.3756, 0.9496, 0.3833, 0.9617, 0.3631, 0.438, 0.3756, 0.4495, 0.3566, 0.4617, 0.3631, 0.4496, 0.3833, 0.9589, 0.3365, 0.9495, 0.3566, 0.9617, 0.3631, 0.9717, 0.3418, 0.4495, 0.3566, 0.4589, 0.3365, 0.4717, 0.3418, 0.4617, 0.3631, 0.9664, 0.3156, 0.9589, 0.3365, 0.9717, 0.3418, 0.9797, 0.3197, 0.4589, 0.3365, 0.4664, 0.3156, 0.4797, 0.3197, 0.4717, 0.3418, 0.9718, 0.2941, 0.9664, 0.3156, 0.9797, 0.3197, 0.9854, 0.2968, 0.4664, 0.3156, 0.4718, 0.2941, 0.4854, 0.2968, 0.4797, 0.3197, 0.9751, 0.2722, 0.9718, 0.2941, 0.9854, 0.2968, 0.9888, 0.2735, 0.4718, 0.2941, 0.4751, 0.2722, 0.4888, 0.2735, 0.4854, 0.2968, 0.9762, 0.25, 0.9751, 0.2722, 0.9888, 0.2735, 0.99, 0.25, 0.4751, 0.2722, 0.4762, 0.25, 0.49, 0.25, 0.4888, 0.2735, 0.9751, 0.2278, 0.9762, 0.25, 0.99, 0.25, 0.9888, 0.2265, 0.4762, 0.25, 0.4751, 0.2278, 0.4888, 0.2265, 0.49, 0.25, 0.9718, 0.2059, 0.9751, 0.2278, 0.9888, 0.2265, 0.9854, 0.2032, 0.4751, 0.2278, 0.4718, 0.2059, 0.4854, 0.2032, 0.4888, 0.2265, 0.9664, 0.1844, 0.9718, 0.2059, 0.9854, 0.2032, 0.9797, 0.1803, 0.4718, 0.2059, 0.4664, 0.1844, 0.4797, 0.1803, 0.4854, 0.2032, 0.9589, 0.1635, 0.9664, 0.1844, 0.9797, 0.1803, 0.9717, 0.1582, 0.4664, 0.1844, 0.4589, 0.1635, 0.4717, 0.1582, 0.4797, 0.1803, 0.9495, 0.1434, 0.9589, 0.1635, 0.9717, 0.1582, 0.9617, 0.1369, 0.4589, 0.1635, 0.4495, 0.1434, 0.4617, 0.1369, 0.4717, 0.1582, 0.938, 0.1244, 0.9495, 0.1434, 0.9617, 0.1369, 0.9496, 0.1167, 0.4495, 0.1434, 0.438, 0.1244, 0.4496, 0.1167, 0.4617, 0.1369, 0.9248, 0.1065, 0.938, 0.1244, 0.9496, 0.1167, 0.9355, 0.09775, 0.438, 0.1244, 0.4248, 0.1065, 0.4355, 0.09775, 0.4496, 0.1167, 0.9099, 0.09008, 0.9248, 0.1065, 0.9355, 0.09775, 0.9197, 0.08029, 0.4248, 0.1065, 0.4099, 0.09008, 0.4197, 0.08029, 0.4355, 0.09775, 0.8935, 0.07518, 0.9099, 0.09008, 0.9197, 0.08029, 0.9023, 0.06448, 0.4099, 0.09008, 0.3935, 0.07518, 0.4023, 0.06448, 0.4197, 0.08029, 0.8756, 0.06196, 0.8935, 0.07518, 0.9023, 0.06448, 0.8833, 0.05045, 0.3935, 0.07518, 0.3756, 0.06196, 0.3833, 0.05045, 0.4023, 0.06448, 0.8566, 0.05055, 0.8756, 0.06196, 0.8833, 0.05045, 0.8631, 0.03834, 0.3756, 0.06196, 0.3566, 0.05055, 0.3631, 0.03834, 0.3833, 0.05045, 0.8365, 0.04106, 0.8566, 0.05055, 0.8631, 0.03834, 0.8418, 0.02827, 0.3566, 0.05055, 0.3365, 0.04106, 0.3418, 0.02827, 0.3631, 0.03834, 0.8156, 0.03358, 0.8365, 0.04106, 0.8418, 0.02827, 0.8197, 0.02033, 0.3365, 0.04106, 0.3157, 0.03358, 0.3197, 0.02033, 0.3418, 0.02827, 0.7941, 0.02819, 0.8156, 0.03358, 0.8197, 0.02033, 0.7968, 0.01461, 0.3157, 0.03358, 0.2941, 0.02819, 0.2968, 0.01461, 0.3197, 0.02033, 0.7722, 0.02493, 0.7941, 0.02819, 0.7968, 0.01461, 0.7735, 0.01116, 0.2941, 0.02819, 0.2722, 0.02493, 0.2735, 0.01116, 0.2968, 0.01461, 0.75, 0.02384, 0.7722, 0.02493, 0.7735, 0.01116, 0.75, 0.01, 0.2722, 0.02493, 0.25, 0.02384, 0.25, 0.01, 0.2735, 0.01116, 0.7278, 0.02493, 0.75, 0.02384, 0.75, 0.01, 0.7265, 0.01116, 0.25, 0.02384, 0.2278, 0.02493, 0.2265, 0.01116, 0.25, 0.01, 0.7059, 0.02819, 0.7278, 0.02493, 0.7265, 0.01116, 0.7032, 0.01461, 0.2278, 0.02493, 0.2059, 0.02819, 0.2032, 0.01461, 0.2265, 0.01116, 0.6844, 0.03358, 0.7059, 0.02819, 0.7032, 0.01461, 0.6803, 0.02033, 0.2059, 0.02819, 0.1844, 0.03358, 0.1803, 0.02033, 0.2032, 0.01461, 0.6635, 0.04106, 0.6844, 0.03358, 0.6803, 0.02033, 0.6582, 0.02827, 0.1844, 0.03358, 0.1635, 0.04106, 0.1582, 0.02827, 0.1803, 0.02033, 0.6434, 0.05055, 0.6635, 0.04106, 0.6582, 0.02827, 0.6369, 0.03834, 0.1635, 0.04106, 0.1434, 0.05055, 0.1369, 0.03834, 0.1582, 0.02827, 0.6244, 0.06196, 0.6434, 0.05055, 0.6369, 0.03834, 0.6167, 0.05045, 0.1434, 0.05055, 0.1244, 0.06196, 0.1167, 0.05045, 0.1369, 0.03834, 0.6065, 0.07518, 0.6244, 0.06196, 0.6167, 0.05045, 0.5977, 0.06448, 0.1244, 0.06196, 0.1065, 0.07518, 0.09775, 0.06448, 0.1167, 0.05045, 0.5901, 0.09008, 0.6065, 0.07518, 0.5977, 0.06448, 0.5803, 0.08029, 0.1065, 0.07518, 0.09008, 0.09008, 0.08029, 0.08029, 0.09775, 0.06448, 0.5752, 0.1065, 0.5901, 0.09008, 0.5803, 0.08029, 0.5645, 0.09775, 0.09008, 0.09008, 0.07518, 0.1065, 0.06448, 0.09775, 0.08029, 0.08029, 0.562, 0.1244, 0.5752, 0.1065, 0.5645, 0.09775, 0.5504, 0.1167, 0.07518, 0.1065, 0.06196, 0.1244, 0.05045, 0.1167, 0.06448, 0.09775, 0.5505, 0.1434, 0.562, 0.1244, 0.5504, 0.1167, 0.5383, 0.1369, 0.06196, 0.1244, 0.05055, 0.1434, 0.03834, 0.1369, 0.05045, 0.1167, 0.5411, 0.1635, 0.5505, 0.1434, 0.5383, 0.1369, 0.5283, 0.1582, 0.05055, 0.1434, 0.04106, 0.1635, 0.02827, 0.1582, 0.03834, 0.1369, 0.5336, 0.1844, 0.5411, 0.1635, 0.5283, 0.1582, 0.5203, 0.1803, 0.04106, 0.1635, 0.03358, 0.1844, 0.02033, 0.1803, 0.02827, 0.1582, 0.5282, 0.2059, 0.5336, 0.1844, 0.5203, 0.1803, 0.5146, 0.2032, 0.03358, 0.1844, 0.02819, 0.2059, 0.01461, 0.2032, 0.02033, 0.1803, 0.5249, 0.2278, 0.5282, 0.2059, 0.5146, 0.2032, 0.5112, 0.2265, 0.02819, 0.2059, 0.02493, 0.2278, 0.01116, 0.2265, 0.01461, 0.2032, 0.5238, 0.25, 0.5249, 0.2278, 0.5112, 0.2265, 0.51, 0.25, 0.02493, 0.2278, 0.02384, 0.25, 0.01, 0.25, 0.01116, 0.2265, 0.5249, 0.2722, 0.5238, 0.25, 0.51, 0.25, 0.5112, 0.2735, 0.02384, 0.25, 0.02493, 0.2722, 0.01116, 0.2735, 0.01, 0.25, 0.5282, 0.2941, 0.5249, 0.2722, 0.5112, 0.2735, 0.5146, 0.2968, 0.02493, 0.2722, 0.02819, 0.2941, 0.01461, 0.2968, 0.01116, 0.2735, 0.5336, 0.3156, 0.5282, 0.2941, 0.5146, 0.2968, 0.5203, 0.3197, 0.02819, 0.2941, 0.03358, 0.3156, 0.02033, 0.3197, 0.01461, 0.2968, 0.5411, 0.3365, 0.5336, 0.3156, 0.5203, 0.3197, 0.5283, 0.3418, 0.03358, 0.3156, 0.04106, 0.3365, 0.02827, 0.3418, 0.02033, 0.3197, 0.5505, 0.3566, 0.5411, 0.3365, 0.5283, 0.3418, 0.5383, 0.3631, 0.04106, 0.3365, 0.05055, 0.3566, 0.03834, 0.3631, 0.02827, 0.3418, 0.562, 0.3756, 0.5505, 0.3566, 0.5383, 0.3631, 0.5504, 0.3833, 0.05055, 0.3566, 0.06196, 0.3756, 0.05045, 0.3833, 0.03834, 0.3631, 0.5752, 0.3935, 0.562, 0.3756, 0.5504, 0.3833, 0.5645, 0.4023, 0.06196, 0.3756, 0.07518, 0.3935, 0.06448, 0.4023, 0.05045, 0.3833, 0.5901, 0.4099, 0.5752, 0.3935, 0.5645, 0.4023, 0.5803, 0.4197, 0.07518, 0.3935, 0.09008, 0.4099, 0.08029, 0.4197, 0.06448, 0.4023, 0.6065, 0.4248, 0.5901, 0.4099, 0.5803, 0.4197, 0.5977, 0.4355, 0.09008, 0.4099, 0.1065, 0.4248, 0.09775, 0.4355, 0.08029, 0.4197, 0.6244, 0.438, 0.6065, 0.4248, 0.5977, 0.4355, 0.6167, 0.4496, 0.1065, 0.4248, 0.1244, 0.438, 0.1167, 0.4496, 0.09775, 0.4355, 0.6434, 0.4495, 0.6244, 0.438, 0.6167, 0.4496, 0.6369, 0.4617, 0.1244, 0.438, 0.1434, 0.4495, 0.1369, 0.4617, 0.1167, 0.4496, 0.6635, 0.4589, 0.6434, 0.4495, 0.6369, 0.4617, 0.6582, 0.4717, 0.1434, 0.4495, 0.1635, 0.4589, 0.1582, 0.4717, 0.1369, 0.4617, 0.6844, 0.4664, 0.6635, 0.4589, 0.6582, 0.4717, 0.6803, 0.4797, 0.1635, 0.4589, 0.1844, 0.4664, 0.1803, 0.4797, 0.1582, 0.4717, 0.7059, 0.4718, 0.6844, 0.4664, 0.6803, 0.4797, 0.7032, 0.4854, 0.1844, 0.4664, 0.2059, 0.4718, 0.2032, 0.4854, 0.1803, 0.4797, 0.7278, 0.4751, 0.7059, 0.4718, 0.7032, 0.4854, 0.7265, 0.4888, 0.2059, 0.4718, 0.2278, 0.4751, 0.2265, 0.4888, 0.2032, 0.4854, 0.75, 0.4762, 0.7278, 0.4751, 0.7265, 0.4888, 0.75, 0.49, 0.2278, 0.4751, 0.25, 0.4762, 0.25, 0.49, 0.2265, 0.4888, 0.7706, 0.4589, 0.75, 0.4599, 0.75, 0.4762, 0.7722, 0.4751, 0.25, 0.4599, 0.2706, 0.4589, 0.2722, 0.4751, 0.25, 0.4762, 0.791, 0.4559, 0.7706, 0.4589, 0.7722, 0.4751, 0.7941, 0.4718, 0.2706, 0.4589, 0.291, 0.4559, 0.2941, 0.4718, 0.2722, 0.4751, 0.8109, 0.4509, 0.791, 0.4559, 0.7941, 0.4718, 0.8156, 0.4664, 0.291, 0.4559, 0.3109, 0.4509, 0.3156, 0.4664, 0.2941, 0.4718, 0.8303, 0.444, 0.8109, 0.4509, 0.8156, 0.4664, 0.8365, 0.4589, 0.3109, 0.4509, 0.3303, 0.444, 0.3365, 0.4589, 0.3156, 0.4664, 0.849, 0.4352, 0.8303, 0.444, 0.8365, 0.4589, 0.8566, 0.4495, 0.3303, 0.444, 0.349, 0.4352, 0.3566, 0.4495, 0.3365, 0.4589, 0.8666, 0.4246, 0.849, 0.4352, 0.8566, 0.4495, 0.8756, 0.438, 0.349, 0.4352, 0.3666, 0.4246, 0.3756, 0.438, 0.3566, 0.4495, 0.8832, 0.4123, 0.8666, 0.4246, 0.8756, 0.438, 0.8935, 0.4248, 0.3666, 0.4246, 0.3832, 0.4123, 0.3935, 0.4248, 0.3756, 0.438, 0.8985, 0.3985, 0.8832, 0.4123, 0.8935, 0.4248, 0.9099, 0.4099, 0.3832, 0.4123, 0.3985, 0.3985, 0.4099, 0.4099, 0.3935, 0.4248, 0.9123, 0.3832, 0.8985, 0.3985, 0.9099, 0.4099, 0.9248, 0.3935, 0.3985, 0.3985, 0.4123, 0.3832, 0.4248, 0.3935, 0.4099, 0.4099, 0.9246, 0.3666, 0.9123, 0.3832, 0.9248, 0.3935, 0.938, 0.3756, 0.4123, 0.3832, 0.4246, 0.3666, 0.438, 0.3756, 0.4248, 0.3935, 0.9352, 0.349, 0.9246, 0.3666, 0.938, 0.3756, 0.9495, 0.3566, 0.4246, 0.3666, 0.4352, 0.349, 0.4495, 0.3566, 0.438, 0.3756, 0.944, 0.3303, 0.9352, 0.349, 0.9495, 0.3566, 0.9589, 0.3365, 0.4352, 0.349, 0.444, 0.3303, 0.4589, 0.3365, 0.4495, 0.3566, 0.9509, 0.3109, 0.944, 0.3303, 0.9589, 0.3365, 0.9664, 0.3156, 0.444, 0.3303, 0.4509, 0.3109, 0.4664, 0.3156, 0.4589, 0.3365, 0.9559, 0.291, 0.9509, 0.3109, 0.9664, 0.3156, 0.9718, 0.2941, 0.4509, 0.3109, 0.4559, 0.291, 0.4718, 0.2941, 0.4664, 0.3156, 0.9589, 0.2706, 0.9559, 0.291, 0.9718, 0.2941, 0.9751, 0.2722, 0.4559, 0.291, 0.4589, 0.2706, 0.4751, 0.2722, 0.4718, 0.2941, 0.9599, 0.25, 0.9589, 0.2706, 0.9751, 0.2722, 0.9762, 0.25, 0.4589, 0.2706, 0.4599, 0.25, 0.4762, 0.25, 0.4751, 0.2722, 0.9589, 0.2294, 0.9599, 0.25, 0.9762, 0.25, 0.9751, 0.2278, 0.4599, 0.25, 0.4589, 0.2294, 0.4751, 0.2278, 0.4762, 0.25, 0.9559, 0.209, 0.9589, 0.2294, 0.9751, 0.2278, 0.9718, 0.2059, 0.4589, 0.2294, 0.4559, 0.209, 0.4718, 0.2059, 0.4751, 0.2278, 0.9509, 0.1891, 0.9559, 0.209, 0.9718, 0.2059, 0.9664, 0.1844, 0.4559, 0.209, 0.4509, 0.1891, 0.4664, 0.1844, 0.4718, 0.2059, 0.944, 0.1697, 0.9509, 0.1891, 0.9664, 0.1844, 0.9589, 0.1635, 0.4509, 0.1891, 0.444, 0.1697, 0.4589, 0.1635, 0.4664, 0.1844, 0.9352, 0.151, 0.944, 0.1697, 0.9589, 0.1635, 0.9495, 0.1434, 0.444, 0.1697, 0.4352, 0.151, 0.4495, 0.1434, 0.4589, 0.1635, 0.9246, 0.1334, 0.9352, 0.151, 0.9495, 0.1434, 0.938, 0.1244, 0.4352, 0.151, 0.4246, 0.1334, 0.438, 0.1244, 0.4495, 0.1434, 0.9123, 0.1168, 0.9246, 0.1334, 0.938, 0.1244, 0.9248, 0.1065, 0.4246, 0.1334, 0.4123, 0.1168, 0.4248, 0.1065, 0.438, 0.1244, 0.8985, 0.1015, 0.9123, 0.1168, 0.9248, 0.1065, 0.9099, 0.09008, 0.4123, 0.1168, 0.3985, 0.1015, 0.4099, 0.09008, 0.4248, 0.1065, 0.8832, 0.08771, 0.8985, 0.1015, 0.9099, 0.09008, 0.8935, 0.07518, 0.3985, 0.1015, 0.3832, 0.08771, 0.3935, 0.07518, 0.4099, 0.09008, 0.8666, 0.07543, 0.8832, 0.08771, 0.8935, 0.07518, 0.8756, 0.06196, 0.3832, 0.08771, 0.3666, 0.07543, 0.3756, 0.06196, 0.3935, 0.07518, 0.849, 0.06484, 0.8666, 0.07543, 0.8756, 0.06196, 0.8566, 0.05055, 0.3666, 0.07543, 0.349, 0.06484, 0.3566, 0.05055, 0.3756, 0.06196, 0.8303, 0.05603, 0.849, 0.06484, 0.8566, 0.05055, 0.8365, 0.04106, 0.349, 0.06484, 0.3303, 0.05603, 0.3365, 0.04106, 0.3566, 0.05055, 0.8109, 0.04909, 0.8303, 0.05603, 0.8365, 0.04106, 0.8156, 0.03358, 0.3303, 0.05603, 0.3109, 0.04909, 0.3157, 0.03358, 0.3365, 0.04106, 0.791, 0.04408, 0.8109, 0.04909, 0.8156, 0.03358, 0.7941, 0.02819, 0.3109, 0.04909, 0.291, 0.04408, 0.2941, 0.02819, 0.3157, 0.03358, 0.7706, 0.04106, 0.791, 0.04408, 0.7941, 0.02819, 0.7722, 0.02493, 0.291, 0.04408, 0.2706, 0.04106, 0.2722, 0.02493, 0.2941, 0.02819, 0.75, 0.04005, 0.7706, 0.04106, 0.7722, 0.02493, 0.75, 0.02384, 0.2706, 0.04106, 0.25, 0.04005, 0.25, 0.02384, 0.2722, 0.02493, 0.7294, 0.04106, 0.75, 0.04005, 0.75, 0.02384, 0.7278, 0.02493, 0.25, 0.04005, 0.2294, 0.04106, 0.2278, 0.02493, 0.25, 0.02384, 0.709, 0.04408, 0.7294, 0.04106, 0.7278, 0.02493, 0.7059, 0.02819, 0.2294, 0.04106, 0.209, 0.04408, 0.2059, 0.02819, 0.2278, 0.02493, 0.6891, 0.04909, 0.709, 0.04408, 0.7059, 0.02819, 0.6844, 0.03358, 0.209, 0.04408, 0.1891, 0.04909, 0.1844, 0.03358, 0.2059, 0.02819, 0.6697, 0.05603, 0.6891, 0.04909, 0.6844, 0.03358, 0.6635, 0.04106, 0.1891, 0.04909, 0.1697, 0.05603, 0.1635, 0.04106, 0.1844, 0.03358, 0.651, 0.06484, 0.6697, 0.05603, 0.6635, 0.04106, 0.6434, 0.05055, 0.1697, 0.05603, 0.151, 0.06484, 0.1434, 0.05055, 0.1635, 0.04106, 0.6334, 0.07543, 0.651, 0.06484, 0.6434, 0.05055, 0.6244, 0.06196, 0.151, 0.06484, 0.1334, 0.07543, 0.1244, 0.06196, 0.1434, 0.05055, 0.6168, 0.08771, 0.6334, 0.07543, 0.6244, 0.06196, 0.6065, 0.07518, 0.1334, 0.07543, 0.1168, 0.08771, 0.1065, 0.07518, 0.1244, 0.06196, 0.6015, 0.1015, 0.6168, 0.08771, 0.6065, 0.07518, 0.5901, 0.09008, 0.1168, 0.08771, 0.1015, 0.1015, 0.09008, 0.09008, 0.1065, 0.07518, 0.5877, 0.1168, 0.6015, 0.1015, 0.5901, 0.09008, 0.5752, 0.1065, 0.1015, 0.1015, 0.08771, 0.1168, 0.07518, 0.1065, 0.09008, 0.09008, 0.5754, 0.1334, 0.5877, 0.1168, 0.5752, 0.1065, 0.562, 0.1244, 0.08771, 0.1168, 0.07543, 0.1334, 0.06196, 0.1244, 0.07518, 0.1065, 0.5648, 0.151, 0.5754, 0.1334, 0.562, 0.1244, 0.5505, 0.1434, 0.07543, 0.1334, 0.06484, 0.151, 0.05055, 0.1434, 0.06196, 0.1244, 0.556, 0.1697, 0.5648, 0.151, 0.5505, 0.1434, 0.5411, 0.1635, 0.06484, 0.151, 0.05603, 0.1697, 0.04106, 0.1635, 0.05055, 0.1434, 0.5491, 0.1891, 0.556, 0.1697, 0.5411, 0.1635, 0.5336, 0.1844, 0.05603, 0.1697, 0.04909, 0.1891, 0.03358, 0.1844, 0.04106, 0.1635, 0.5441, 0.209, 0.5491, 0.1891, 0.5336, 0.1844, 0.5282, 0.2059, 0.04909, 0.1891, 0.04408, 0.209, 0.02819, 0.2059, 0.03358, 0.1844, 0.5411, 0.2294, 0.5441, 0.209, 0.5282, 0.2059, 0.5249, 0.2278, 0.04408, 0.209, 0.04106, 0.2294, 0.02493, 0.2278, 0.02819, 0.2059, 0.5401, 0.25, 0.5411, 0.2294, 0.5249, 0.2278, 0.5238, 0.25, 0.04106, 0.2294, 0.04005, 0.25, 0.02384, 0.25, 0.02493, 0.2278, 0.5411, 0.2706, 0.5401, 0.25, 0.5238, 0.25, 0.5249, 0.2722, 0.04005, 0.25, 0.04106, 0.2706, 0.02493, 0.2722, 0.02384, 0.25, 0.5441, 0.291, 0.5411, 0.2706, 0.5249, 0.2722, 0.5282, 0.2941, 0.04106, 0.2706, 0.04408, 0.291, 0.02819, 0.2941, 0.02493, 0.2722, 0.5491, 0.3109, 0.5441, 0.291, 0.5282, 0.2941, 0.5336, 0.3156, 0.04408, 0.291, 0.04909, 0.3109, 0.03358, 0.3156, 0.02819, 0.2941, 0.556, 0.3303, 0.5491, 0.3109, 0.5336, 0.3156, 0.5411, 0.3365, 0.04909, 0.3109, 0.05603, 0.3303, 0.04106, 0.3365, 0.03358, 0.3156, 0.5648, 0.349, 0.556, 0.3303, 0.5411, 0.3365, 0.5505, 0.3566, 0.05603, 0.3303, 0.06484, 0.349, 0.05055, 0.3566, 0.04106, 0.3365, 0.5754, 0.3666, 0.5648, 0.349, 0.5505, 0.3566, 0.562, 0.3756, 0.06484, 0.349, 0.07543, 0.3666, 0.06196, 0.3756, 0.05055, 0.3566, 0.5877, 0.3832, 0.5754, 0.3666, 0.562, 0.3756, 0.5752, 0.3935, 0.07543, 0.3666, 0.08771, 0.3832, 0.07518, 0.3935, 0.06196, 0.3756, 0.6015, 0.3985, 0.5877, 0.3832, 0.5752, 0.3935, 0.5901, 0.4099, 0.08771, 0.3832, 0.1015, 0.3985, 0.09008, 0.4099, 0.07518, 0.3935, 0.6168, 0.4123, 0.6015, 0.3985, 0.5901, 0.4099, 0.6065, 0.4248, 0.1015, 0.3985, 0.1168, 0.4123, 0.1065, 0.4248, 0.09008, 0.4099, 0.6334, 0.4246, 0.6168, 0.4123, 0.6065, 0.4248, 0.6244, 0.438, 0.1168, 0.4123, 0.1334, 0.4246, 0.1244, 0.438, 0.1065, 0.4248, 0.651, 0.4352, 0.6334, 0.4246, 0.6244, 0.438, 0.6434, 0.4495, 0.1334, 0.4246, 0.151, 0.4352, 0.1434, 0.4495, 0.1244, 0.438, 0.6697, 0.444, 0.651, 0.4352, 0.6434, 0.4495, 0.6635, 0.4589, 0.151, 0.4352, 0.1697, 0.444, 0.1635, 0.4589, 0.1434, 0.4495, 0.6891, 0.4509, 0.6697, 0.444, 0.6635, 0.4589, 0.6844, 0.4664, 0.1697, 0.444, 0.1891, 0.4509, 0.1844, 0.4664, 0.1635, 0.4589, 0.709, 0.4559, 0.6891, 0.4509, 0.6844, 0.4664, 0.7059, 0.4718, 0.1891, 0.4509, 0.209, 0.4559, 0.2059, 0.4718, 0.1844, 0.4664, 0.7294, 0.4589, 0.709, 0.4559, 0.7059, 0.4718, 0.7278, 0.4751, 0.209, 0.4559, 0.2294, 0.4589, 0.2278, 0.4751, 0.2059, 0.4718, 0.75, 0.4599, 0.7294, 0.4589, 0.7278, 0.4751, 0.75, 0.4762, 0.2294, 0.4589, 0.25, 0.4599, 0.25, 0.4762, 0.2278, 0.4751])
me_cylinder_005.materials.append(mat_sy_dark_annodized_matte)
me_cylinder_005.use_remesh_fix_poles = True
me_cylinder_005.use_remesh_preserve_attributes = False
me_cylinder_005.update()

# ---- objects
ob_cylinder_051 = bpy.data.objects.new('Cylinder.051', me_cylinder_005)

# ---- transforms, parenting, visibility, modifiers, constraints
ob_cylinder_051.location = (0.0, 0.0, 0.154)
ob_cylinder_051.display_type = 'SOLID'
_m = ob_cylinder_051.modifiers.new('Auto Smooth', 'NODES')
_m.node_group = ng_auto_smooth
_gi = [s.identifier for s in ng_auto_smooth.interface.items_tree if s.item_type == 'SOCKET' and s.in_out == 'INPUT']
_m[_gi[1]] = 0.5236  # Angle

# ---- collection membership
scene.collection.objects.link(ob_cylinder_051)

# ---- scene / render settings (as saved in the file)
scene.frame_start = 1; scene.frame_end = 250; scene.frame_set(1)
scene.render.engine = 'BLENDER_EEVEE_NEXT'
scene.render.image_settings.exr_codec = 'NONE'
scene.render.simplify_subdivision_render = 0
scene.render.simplify_child_particles_render = 0.0
scene.cycles.sampling_pattern = 'TABULATED_SOBOL'
scene.cycles.use_light_tree = False
scene.view_settings.view_transform = 'Filmic'
bpy.context.view_layer.update()

# ---- added for rendering (the .blend has no active camera and no usable light): camera, sun + grey world if the file has none
cam_auto = bpy.data.cameras.new('AutoCamera')
cam_auto.lens = 50.0
cam_auto.sensor_width = 36.0
cam_auto.clip_end = 1000.0
ob_auto_camera = bpy.data.objects.new('AutoCamera', cam_auto)
scene.collection.objects.link(ob_auto_camera)
ob_auto_camera.location = (1.46556, -1.75867, 1.32646)
ob_auto_camera.rotation_euler = (1.09748, -7.21219e-08, 0.694738)
scene.camera = ob_auto_camera
light_auto_sun = bpy.data.lights.new('AutoSun', 'SUN')
light_auto_sun.energy = 3.0
light_auto_sun.angle = 0.0523599
ob_auto_sun = bpy.data.objects.new('AutoSun', light_auto_sun)
scene.collection.objects.link(ob_auto_sun)
ob_auto_sun.rotation_euler = (0.872665, 0.174533, 0.523599)
if scene.world is None:
    world_auto = bpy.data.worlds.new('AutoWorld')
    world_auto.color = (0.3, 0.3, 0.3)
    scene.world = world_auto
bpy.context.view_layer.update()
